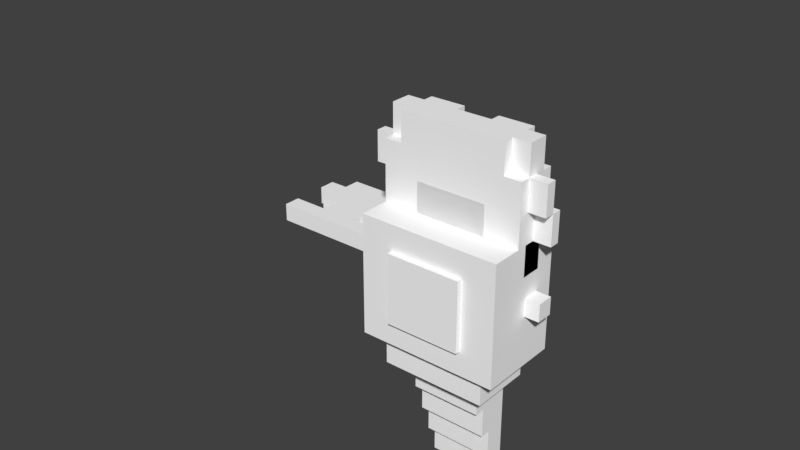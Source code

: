 # Source: Enemy2.blend  (saved by Blender 2.79.0; exported with 4.5.12 LTS)
import bpy
from mathutils import Matrix  # noqa: F401  (used for matrix-valued properties, if any)

bpy.ops.wm.read_factory_settings(use_empty=True)
scene = bpy.context.scene
scene.name = 'Scene'

# ---- collections
col_collection_1 = bpy.data.collections.new('Collection 1'); scene.collection.children.link(col_collection_1)

# ---- materials (node trees are filled in below, after node groups)
mat_palette = bpy.data.materials.new('palette')
mat_palette.alpha_threshold = 0.0
mat_palette.use_transparent_shadow = False
mat_palette.diffuse_color = (1.0, 1.0, 1.0, 1.0)
mat_palette.specular_color = (0.0, 0.0, 0.0)
mat_palette.roughness = 0.5
mat_palette.specular_intensity = 1.0

# ---- material node trees

# ---- world
world_world = bpy.data.worlds.new('World'); scene.world = world_world
world_world.color = (0.05088, 0.05088, 0.05088)
world_world.use_sun_shadow = False
world_world.sun_shadow_jitter_overblur = 0.0
world_world.cycles.sampling_method = 'MANUAL'

# ---- meshes
me_test_004 = bpy.data.meshes.new('test.004')
me_test_004.from_pydata([(-0.3526, 0.5288, 0.1166), (-0.3526, 0.4288, 0.0166), (-0.2526, 0.3288, 0.0166), (-0.2526, 0.4288, 0.1166), (-0.2526, 0.4288, 0.0166), (-0.2526, 0.6288, 0.2166), (-0.1526, 0.6288, 0.3166), (-0.1526, 0.5288, 0.2166), (-0.1526, 0.6288, 0.2166), (-0.1526, 0.6288, 0.0166), (-0.1526, 0.5288, -0.0834), (-0.05256, 0.4288, -0.6834), (0.2474, 0.5288, 0.2166), (0.04744, 0.6288, 0.3166), (0.3474, 0.5288, -0.7834), (0.4474, 0.6288, 0.3166), (0.4474, 0.5288, -0.0834), (0.4474, 0.6288, 0.0166), (0.4474, 0.6288, -0.0834), (0.5474, 0.4288, 0.1166), (0.5474, 0.4288, 0.0166), (0.5474, 0.5288, -0.0834), (0.5474, 0.6288, 0.2166), (0.6474, 0.5288, 0.1166), (-0.2526, 0.3288, 0.3166), (-0.1526, 0.5288, 0.3166), (-0.05256, 0.3288, 0.3166), (-0.1526, 0.2288, 0.3166), (-0.05256, 0.4288, 0.3166), (0.04744, 0.3288, 0.3166), (0.04744, 0.4288, 0.3166), (0.2474, 0.3288, 0.3166), (0.2474, 0.4288, 0.3166), (0.3474, 0.3288, 0.3166), (0.3474, 0.4288, 0.3166), (0.4474, 0.3288, 0.3166), (0.4474, 0.5288, 0.3166), (0.2474, 0.6288, 0.3166), (0.5474, 0.3288, 0.3166), (0.5474, 0.5288, 0.3166), (-0.3526, 0.4288, 0.2166), (-0.3526, 0.3288, 0.2166), (-0.2526, 0.4288, 0.2166), (-0.1526, 0.2288, 0.2166), (-0.2526, 0.2288, 0.2166), (-0.1526, 0.3288, 0.2166), (0.2474, 0.6288, 0.2166), (0.5474, 0.2288, 0.2166), (0.4474, 0.3288, 0.2166), (0.4474, 0.2288, 0.2166), (0.5474, 0.3288, 0.2166), (0.5474, 0.5288, 0.2166), (0.4474, 0.6288, 0.2166), (0.4474, 0.5288, 0.2166), (0.5474, 0.4288, 0.2166), (0.5474, 0.5288, 0.1166), (-0.3526, 0.4288, 0.1166), (-0.2526, 0.3288, 0.1166), (0.5474, 0.3288, 0.1166), (0.6474, 0.4288, 0.1166), (-0.2526, 0.5288, 0.0166), (-0.2526, 0.2288, 0.0166), (-0.1526, 0.2288, 0.0166), (-0.1526, 0.3288, 0.0166), (-0.2526, 0.6288, 0.0166), (-0.1526, 0.5288, 0.0166), (0.5474, 0.2288, 0.0166), (0.4474, 0.5288, 0.0166), (0.6474, 0.4288, 0.0166), (0.6474, 0.5288, 0.0166), (-0.2526, 0.3288, -0.0834), (-0.1526, 0.3288, -0.0834), (-0.1526, 0.6288, -0.0834), (-0.05256, 0.6288, -0.0834), (0.3474, 0.6288, -0.0834), (0.4474, 0.2288, -0.0834), (0.04744, 0.3288, -0.5834), (0.2474, 0.2288, -0.5834), (0.3474, 0.3288, -0.5834), (-0.05256, 0.3288, -0.6834), (0.04744, 0.3288, -0.6834), (0.2474, 0.3288, -0.6834), (0.3474, 0.3288, -0.6834), (-0.05256, 0.4288, -0.7834), (0.04744, 0.4288, -0.7834), (0.2474, 0.5288, -0.7834), (0.3474, 0.4288, -0.7834), (-0.05256, 0.5288, -0.8834), (0.2474, 0.6288, -0.8834), (0.4474, 0.2288, 0.3166), (0.4474, 0.2288, 0.0166), (-0.1526, 0.2288, -0.0834), (-0.05256, 0.2288, -0.0834), (0.3474, 0.2288, -0.0834), (0.04744, 0.2288, -0.4834), (0.2474, 0.2288, -0.4834), (-0.05256, 0.2288, -0.5834), (0.04744, 0.2288, -0.5834), (0.3474, 0.2288, -0.5834), (-0.2526, 0.3288, 0.2166), (-0.1526, 0.3288, 0.3166), (-0.3526, 0.3288, 0.1166), (0.6474, 0.3288, 0.2166), (0.6474, 0.3288, 0.1166), (0.4474, 0.3288, -0.0834), (0.5474, 0.3288, 0.0166), (0.4474, 0.3288, 0.0166), (0.5474, 0.3288, -0.0834), (-0.05256, 0.3288, -0.5834), (0.2474, 0.3288, -0.5834), (0.04744, 0.4288, -0.6834), (0.2474, 0.4288, -0.6834), (0.2474, 0.4288, -0.7834), (0.3474, 0.4288, -0.6834), (0.04744, 0.5288, -0.7834), (-0.05256, 0.5288, -0.7834), (0.04744, 0.5288, -0.8834), (0.2474, 0.5288, -0.8834), (0.3474, 0.5288, -0.8834), (0.6474, 0.4288, 0.2166), (-0.2526, 0.5288, 0.3166), (-0.2526, 0.5288, 0.2166), (0.04744, 0.5288, 0.3166), (0.2474, 0.5288, 0.3166), (0.04744, 0.5288, 0.2166), (-0.2526, 0.5288, 0.1166), (-0.3526, 0.5288, 0.0166), (0.5474, 0.5288, 0.0166), (-0.2526, 0.5288, -0.0834), (0.04744, 0.6288, 0.2166), (0.5474, 0.6288, 0.0166), (-0.05256, 0.6288, -0.8834), (0.04744, 0.6288, -0.8834), (0.3474, 0.6288, -0.8834)], [], [(40, 101, 41), (56, 101, 40), (0, 1, 56), (126, 1, 0), (99, 61, 44), (57, 61, 99), (2, 61, 57), (42, 99, 24), (3, 70, 2), (3, 2, 57), (4, 70, 3), (120, 42, 24), (120, 3, 42), (121, 3, 120), (125, 3, 121), (60, 70, 4), (128, 70, 60), (5, 125, 121), (5, 60, 125), (64, 60, 5), (100, 43, 27), (45, 43, 100), (63, 91, 62), (71, 91, 63), (6, 7, 25), (8, 7, 6), (9, 10, 65), (72, 10, 9), (108, 96, 92), (11, 79, 108), (115, 83, 11), (73, 108, 92), (73, 87, 115), (73, 115, 11), (73, 11, 108), (131, 87, 73), (37, 12, 123), (46, 12, 37), (122, 124, 13), (13, 124, 129), (93, 98, 78), (78, 82, 113), (113, 86, 14), (93, 78, 74), (14, 118, 74), (113, 14, 74), (78, 113, 74), (74, 118, 133), (89, 49, 35), (35, 49, 48), (90, 75, 106), (106, 75, 104), (36, 53, 15), (15, 53, 52), (67, 16, 17), (17, 16, 18), (47, 66, 50), (50, 66, 58), (58, 66, 105), (38, 50, 54), (105, 107, 19), (58, 105, 19), (19, 107, 20), (38, 54, 39), (54, 19, 39), (39, 19, 51), (51, 19, 55), (20, 107, 127), (127, 107, 21), (51, 55, 22), (55, 127, 22), (22, 127, 130), (102, 103, 119), (119, 103, 59), (59, 68, 23), (23, 68, 69), (100, 120, 24), (25, 120, 100), (26, 100, 27), (26, 25, 100), (28, 25, 26), (29, 26, 27), (29, 28, 26), (30, 25, 28), (30, 28, 29), (122, 6, 25), (122, 25, 30), (13, 6, 122), (31, 30, 29), (31, 29, 27), (31, 122, 30), (32, 122, 31), (123, 122, 32), (33, 31, 27), (33, 32, 31), (34, 123, 32), (34, 32, 33), (89, 33, 27), (35, 34, 33), (35, 33, 89), (36, 37, 123), (36, 34, 35), (36, 123, 34), (15, 37, 36), (38, 36, 35), (39, 36, 38), (99, 40, 41), (42, 40, 99), (43, 99, 44), (45, 99, 43), (7, 5, 121), (8, 5, 7), (12, 129, 124), (46, 129, 12), (47, 48, 49), (50, 48, 47), (51, 52, 53), (22, 52, 51), (102, 54, 50), (119, 54, 102), (3, 0, 56), (125, 0, 3), (59, 55, 19), (23, 55, 59), (101, 56, 57), (57, 56, 3), (58, 19, 103), (103, 19, 59), (1, 126, 4), (4, 126, 60), (61, 2, 62), (62, 2, 63), (60, 64, 65), (65, 64, 9), (90, 106, 66), (66, 106, 105), (67, 17, 127), (127, 17, 130), (20, 127, 68), (68, 127, 69), (70, 128, 71), (71, 128, 10), (91, 71, 92), (10, 72, 92), (71, 10, 92), (92, 72, 73), (93, 74, 75), (75, 74, 104), (104, 74, 16), (16, 74, 18), (104, 16, 107), (107, 16, 21), (96, 108, 97), (97, 108, 76), (97, 76, 77), (77, 76, 109), (77, 109, 98), (98, 109, 78), (79, 11, 80), (80, 11, 110), (80, 110, 81), (81, 110, 111), (81, 111, 82), (82, 111, 113), (83, 115, 84), (84, 115, 114), (84, 114, 112), (112, 114, 85), (112, 85, 86), (86, 85, 14), (87, 131, 116), (116, 131, 132), (116, 132, 117), (117, 132, 88), (117, 88, 118), (118, 88, 133), (43, 89, 27), (49, 89, 43), (61, 43, 44), (61, 47, 49), (61, 49, 43), (62, 47, 61), (90, 47, 62), (66, 47, 90), (91, 90, 62), (92, 90, 91), (93, 90, 92), (75, 90, 93), (94, 93, 92), (95, 93, 94), (96, 94, 92), (97, 95, 94), (97, 94, 96), (77, 93, 95), (77, 95, 97), (98, 93, 77), (99, 100, 24), (45, 100, 99), (48, 38, 35), (50, 38, 48), (101, 99, 41), (57, 99, 101), (58, 102, 50), (103, 102, 58), (70, 63, 2), (71, 63, 70), (104, 105, 106), (107, 105, 104), (79, 76, 108), (80, 109, 76), (80, 76, 79), (81, 78, 109), (81, 109, 80), (82, 78, 81), (1, 3, 56), (4, 3, 1), (20, 59, 19), (68, 59, 20), (83, 110, 11), (84, 111, 110), (84, 110, 83), (112, 113, 111), (112, 111, 84), (86, 113, 112), (87, 114, 115), (116, 85, 114), (116, 114, 87), (117, 14, 85), (117, 85, 116), (118, 14, 117), (40, 42, 56), (56, 42, 3), (54, 119, 19), (19, 119, 59), (120, 25, 121), (121, 25, 7), (122, 123, 124), (124, 123, 12), (36, 39, 53), (53, 39, 51), (0, 125, 126), (126, 125, 60), (55, 23, 127), (127, 23, 69), (60, 65, 128), (128, 65, 10), (67, 127, 16), (16, 127, 21), (6, 13, 8), (8, 13, 129), (37, 15, 46), (46, 15, 52), (8, 129, 64), (5, 8, 64), (64, 129, 9), (52, 22, 17), (46, 52, 17), (17, 22, 130), (9, 129, 72), (72, 129, 73), (46, 17, 74), (74, 17, 18), (73, 129, 131), (129, 46, 132), (131, 129, 132), (46, 74, 88), (132, 46, 88), (88, 74, 133)])
_uv = me_test_004.uv_layers.new(name='UVMap')
_uv.uv.foreach_set('vector', [0.7129, 0.5, 0.7129, 0.5, 0.7129, 0.5, 0.7129, 0.5, 0.7129, 0.5, 0.7129, 0.5, 0.7129, 0.5, 0.7129, 0.5, 0.7129, 0.5, 0.7129, 0.5, 0.7129, 0.5, 0.7129, 0.5, 0.7129, 0.5, 0.7129, 0.5, 0.7129, 0.5, 0.7129, 0.5, 0.7129, 0.5, 0.7129, 0.5, 0.7129, 0.5, 0.7129, 0.5, 0.7129, 0.5, 0.7129, 0.5, 0.7129, 0.5, 0.7129, 0.5, 0.7129, 0.5, 0.7129, 0.5, 0.7129, 0.5, 0.7129, 0.5, 0.7129, 0.5, 0.7129, 0.5, 0.7129, 0.5, 0.7129, 0.5, 0.7129, 0.5, 0.7129, 0.5, 0.7129, 0.5, 0.7129, 0.5, 0.7129, 0.5, 0.7129, 0.5, 0.7129, 0.5, 0.7129, 0.5, 0.7129, 0.5, 0.7129, 0.5, 0.7129, 0.5, 0.7129, 0.5, 0.7129, 0.5, 0.7129, 0.5, 0.7129, 0.5, 0.7129, 0.5, 0.7129, 0.5, 0.7129, 0.5, 0.7129, 0.5, 0.7129, 0.5, 0.7129, 0.5, 0.7129, 0.5, 0.7129, 0.5, 0.7129, 0.5, 0.7129, 0.5, 0.7129, 0.5, 0.7129, 0.5, 0.7129, 0.5, 0.7129, 0.5, 0.7129, 0.5, 0.7129, 0.5, 0.7129, 0.5, 0.7129, 0.5, 0.7129, 0.5, 0.7129, 0.5, 0.7129, 0.5, 0.7129, 0.5, 0.7129, 0.5, 0.7129, 0.5, 0.7129, 0.5, 0.7129, 0.5, 0.7129, 0.5, 0.7129, 0.5, 0.7129, 0.5, 0.7129, 0.5, 0.7129, 0.5, 0.7129, 0.5, 0.7129, 0.5, 0.7129, 0.5, 0.7129, 0.5, 0.7129, 0.5, 0.7129, 0.5, 0.7129, 0.5, 0.7129, 0.5, 0.7129, 0.5, 0.7129, 0.5, 0.7129, 0.5, 0.7129, 0.5, 0.7129, 0.5, 0.7129, 0.5, 0.7129, 0.5, 0.7129, 0.5, 0.7129, 0.5, 0.7129, 0.5, 0.7129, 0.5, 0.7129, 0.5, 0.7129, 0.5, 0.7129, 0.5, 0.7129, 0.5, 0.7129, 0.5, 0.7129, 0.5, 0.7129, 0.5, 0.7129, 0.5, 0.7129, 0.5, 0.7129, 0.5, 0.7129, 0.5, 0.7129, 0.5, 0.7129, 0.5, 0.7129, 0.5, 0.7129, 0.5, 0.7129, 0.5, 0.7129, 0.5, 0.7129, 0.5, 0.7129, 0.5, 0.7129, 0.5, 0.7129, 0.5, 0.7129, 0.5, 0.7129, 0.5, 0.7129, 0.5, 0.7129, 0.5, 0.7129, 0.5, 0.7129, 0.5, 0.7129, 0.5, 0.7129, 0.5, 0.7129, 0.5, 0.7129, 0.5, 0.7129, 0.5, 0.7129, 0.5, 0.7129, 0.5, 0.7129, 0.5, 0.7129, 0.5, 0.7129, 0.5, 0.7129, 0.5, 0.7129, 0.5, 0.7129, 0.5, 0.7129, 0.5, 0.7129, 0.5, 0.7129, 0.5, 0.7129, 0.5, 0.7129, 0.5, 0.7129, 0.5, 0.7129, 0.5, 0.7129, 0.5, 0.7129, 0.5, 0.7129, 0.5, 0.7129, 0.5, 0.7129, 0.5, 0.7129, 0.5, 0.7129, 0.5, 0.7129, 0.5, 0.7129, 0.5, 0.7129, 0.5, 0.7129, 0.5, 0.7129, 0.5, 0.7129, 0.5, 0.7129, 0.5, 0.7129, 0.5, 0.7129, 0.5, 0.7129, 0.5, 0.7129, 0.5, 0.7129, 0.5, 0.7129, 0.5, 0.7129, 0.5, 0.7129, 0.5, 0.7129, 0.5, 0.7129, 0.5, 0.7129, 0.5, 0.7129, 0.5, 0.7129, 0.5, 0.7129, 0.5, 0.7129, 0.5, 0.7129, 0.5, 0.7129, 0.5, 0.7129, 0.5, 0.7129, 0.5, 0.7129, 0.5, 0.7129, 0.5, 0.7129, 0.5, 0.7129, 0.5, 0.7129, 0.5, 0.7129, 0.5, 0.7129, 0.5, 0.7129, 0.5, 0.7129, 0.5, 0.7129, 0.5, 0.7129, 0.5, 0.7129, 0.5, 0.7129, 0.5, 0.7129, 0.5, 0.7129, 0.5, 0.7129, 0.5, 0.7129, 0.5, 0.7129, 0.5, 0.7129, 0.5, 0.7129, 0.5, 0.7129, 0.5, 0.7129, 0.5, 0.7129, 0.5, 0.7129, 0.5, 0.7129, 0.5, 0.7129, 0.5, 0.7129, 0.5, 0.7129, 0.5, 0.7129, 0.5, 0.7129, 0.5, 0.7129, 0.5, 0.7129, 0.5, 0.7129, 0.5, 0.7129, 0.5, 0.7129, 0.5, 0.7129, 0.5, 0.7129, 0.5, 0.7129, 0.5, 0.7129, 0.5, 0.7129, 0.5, 0.7129, 0.5, 0.7129, 0.5, 0.7129, 0.5, 0.7129, 0.5, 0.7129, 0.5, 0.7129, 0.5, 0.7129, 0.5, 0.7129, 0.5, 0.7129, 0.5, 0.7129, 0.5, 0.7129, 0.5, 0.7129, 0.5, 0.7129, 0.5, 0.7129, 0.5, 0.7129, 0.5, 0.7129, 0.5, 0.7129, 0.5, 0.7129, 0.5, 0.7129, 0.5, 0.7129, 0.5, 0.9941, 0.5, 0.9941, 0.5, 0.9941, 0.5, 0.9941, 0.5, 0.9941, 0.5, 0.9941, 0.5, 0.7129, 0.5, 0.7129, 0.5, 0.7129, 0.5, 0.8848, 0.5, 0.8848, 0.5, 0.8848, 0.5, 0.9941, 0.5, 0.9941, 0.5, 0.9941, 0.5, 0.8848, 0.5, 0.8848, 0.5, 0.8848, 0.5, 0.7129, 0.5, 0.7129, 0.5, 0.7129, 0.5, 0.9941, 0.5, 0.9941, 0.5, 0.9941, 0.5, 0.7129, 0.5, 0.7129, 0.5, 0.7129, 0.5, 0.7129, 0.5, 0.7129, 0.5, 0.7129, 0.5, 0.7129, 0.5, 0.7129, 0.5, 0.7129, 0.5, 0.7129, 0.5, 0.7129, 0.5, 0.7129, 0.5, 0.7129, 0.5, 0.7129, 0.5, 0.7129, 0.5, 0.7129, 0.5, 0.7129, 0.5, 0.7129, 0.5, 0.7129, 0.5, 0.7129, 0.5, 0.7129, 0.5, 0.8848, 0.5, 0.8848, 0.5, 0.8848, 0.5, 0.9941, 0.5, 0.9941, 0.5, 0.9941, 0.5, 0.8848, 0.5, 0.8848, 0.5, 0.8848, 0.5, 0.7129, 0.5, 0.7129, 0.5, 0.7129, 0.5, 0.9941, 0.5, 0.9941, 0.5, 0.9941, 0.5, 0.7129, 0.5, 0.7129, 0.5, 0.7129, 0.5, 0.7129, 0.5, 0.7129, 0.5, 0.7129, 0.5, 0.9941, 0.5, 0.9941, 0.5, 0.9941, 0.5, 0.9941, 0.5, 0.9941, 0.5, 0.9941, 0.5, 0.7129, 0.5, 0.7129, 0.5, 0.7129, 0.5, 0.7129, 0.5, 0.7129, 0.5, 0.7129, 0.5, 0.7129, 0.5, 0.7129, 0.5, 0.7129, 0.5, 0.7129, 0.5, 0.7129, 0.5, 0.7129, 0.5, 0.7129, 0.5, 0.7129, 0.5, 0.7129, 0.5, 0.7129, 0.5, 0.7129, 0.5, 0.7129, 0.5, 0.7129, 0.5, 0.7129, 0.5, 0.7129, 0.5, 0.7129, 0.5, 0.7129, 0.5, 0.7129, 0.5, 0.7129, 0.5, 0.7129, 0.5, 0.7129, 0.5, 0.9941, 0.5, 0.9941, 0.5, 0.9941, 0.5, 0.9941, 0.5, 0.9941, 0.5, 0.9941, 0.5, 0.7129, 0.5, 0.7129, 0.5, 0.7129, 0.5, 0.7129, 0.5, 0.7129, 0.5, 0.7129, 0.5, 0.7129, 0.5, 0.7129, 0.5, 0.7129, 0.5, 0.7129, 0.5, 0.7129, 0.5, 0.7129, 0.5, 0.7129, 0.5, 0.7129, 0.5, 0.7129, 0.5, 0.7129, 0.5, 0.7129, 0.5, 0.7129, 0.5, 0.7129, 0.5, 0.7129, 0.5, 0.7129, 0.5, 0.7129, 0.5, 0.7129, 0.5, 0.7129, 0.5, 0.7129, 0.5, 0.7129, 0.5, 0.7129, 0.5, 0.7129, 0.5, 0.7129, 0.5, 0.7129, 0.5, 0.7129, 0.5, 0.7129, 0.5, 0.7129, 0.5, 0.7129, 0.5, 0.7129, 0.5, 0.7129, 0.5, 0.7129, 0.5, 0.7129, 0.5, 0.7129, 0.5, 0.7129, 0.5, 0.7129, 0.5, 0.7129, 0.5, 0.7129, 0.5, 0.7129, 0.5, 0.7129, 0.5, 0.7129, 0.5, 0.7129, 0.5, 0.7129, 0.5, 0.7129, 0.5, 0.7129, 0.5, 0.7129, 0.5, 0.7129, 0.5, 0.7129, 0.5, 0.7129, 0.5, 0.7129, 0.5, 0.7129, 0.5, 0.7129, 0.5, 0.7129, 0.5, 0.7129, 0.5, 0.7129, 0.5, 0.7129, 0.5, 0.7129, 0.5, 0.7129, 0.5, 0.7129, 0.5, 0.7129, 0.5, 0.7129, 0.5, 0.7129, 0.5, 0.7129, 0.5, 0.7129, 0.5, 0.7129, 0.5, 0.7129, 0.5, 0.7129, 0.5, 0.7129, 0.5, 0.7129, 0.5, 0.7129, 0.5, 0.7129, 0.5, 0.7129, 0.5, 0.7129, 0.5, 0.7129, 0.5, 0.7129, 0.5, 0.7129, 0.5, 0.7129, 0.5, 0.7129, 0.5, 0.7129, 0.5, 0.7129, 0.5, 0.7129, 0.5, 0.7129, 0.5, 0.7129, 0.5, 0.7129, 0.5, 0.7129, 0.5, 0.7129, 0.5, 0.7129, 0.5, 0.7129, 0.5, 0.7129, 0.5, 0.7129, 0.5, 0.7129, 0.5, 0.7129, 0.5, 0.7129, 0.5, 0.7129, 0.5, 0.7129, 0.5, 0.7129, 0.5, 0.7129, 0.5, 0.7129, 0.5, 0.7129, 0.5, 0.7129, 0.5, 0.7129, 0.5, 0.7129, 0.5, 0.7129, 0.5, 0.7129, 0.5, 0.7129, 0.5, 0.7129, 0.5, 0.7129, 0.5, 0.7129, 0.5, 0.7129, 0.5, 0.7129, 0.5, 0.7129, 0.5, 0.7129, 0.5, 0.7129, 0.5, 0.7129, 0.5, 0.7129, 0.5, 0.9941, 0.5, 0.9941, 0.5, 0.9941, 0.5, 0.9941, 0.5, 0.9941, 0.5, 0.9941, 0.5, 0.7129, 0.5, 0.7129, 0.5, 0.7129, 0.5, 0.7129, 0.5, 0.7129, 0.5, 0.7129, 0.5, 0.7129, 0.5, 0.7129, 0.5, 0.7129, 0.5, 0.7129, 0.5, 0.7129, 0.5, 0.7129, 0.5, 0.9941, 0.5, 0.9941, 0.5, 0.9941, 0.5, 0.9941, 0.5, 0.9941, 0.5, 0.9941, 0.5, 0.7129, 0.5, 0.7129, 0.5, 0.7129, 0.5, 0.7129, 0.5, 0.7129, 0.5, 0.7129, 0.5, 0.7129, 0.5, 0.7129, 0.5, 0.7129, 0.5, 0.7129, 0.5, 0.7129, 0.5, 0.7129, 0.5, 0.9941, 0.5, 0.9941, 0.5, 0.9941, 0.5, 0.9941, 0.5, 0.9941, 0.5, 0.9941, 0.5, 0.7129, 0.5, 0.7129, 0.5, 0.7129, 0.5, 0.7129, 0.5, 0.7129, 0.5, 0.7129, 0.5, 0.7129, 0.5, 0.7129, 0.5, 0.7129, 0.5, 0.7129, 0.5, 0.7129, 0.5, 0.7129, 0.5, 0.9941, 0.5, 0.9941, 0.5, 0.9941, 0.5, 0.9941, 0.5, 0.9941, 0.5, 0.9941, 0.5, 0.7129, 0.5, 0.7129, 0.5, 0.7129, 0.5, 0.7129, 0.5, 0.7129, 0.5, 0.7129, 0.5, 0.7129, 0.5, 0.7129, 0.5, 0.7129, 0.5, 0.7129, 0.5, 0.7129, 0.5, 0.7129, 0.5, 0.7129, 0.5, 0.7129, 0.5, 0.7129, 0.5, 0.7129, 0.5, 0.7129, 0.5, 0.7129, 0.5, 0.7129, 0.5, 0.7129, 0.5, 0.7129, 0.5, 0.7129, 0.5, 0.7129, 0.5, 0.7129, 0.5, 0.7129, 0.5, 0.7129, 0.5, 0.7129, 0.5, 0.7129, 0.5, 0.7129, 0.5, 0.7129, 0.5, 0.7129, 0.5, 0.7129, 0.5, 0.7129, 0.5, 0.7129, 0.5, 0.7129, 0.5, 0.7129, 0.5, 0.7129, 0.5, 0.7129, 0.5, 0.7129, 0.5, 0.7129, 0.5, 0.7129, 0.5, 0.7129, 0.5, 0.7129, 0.5, 0.7129, 0.5, 0.7129, 0.5, 0.7129, 0.5, 0.7129, 0.5, 0.7129, 0.5, 0.7129, 0.5, 0.7129, 0.5, 0.7129, 0.5, 0.9941, 0.5, 0.9941, 0.5, 0.9941, 0.5, 0.7129, 0.5, 0.7129, 0.5, 0.7129, 0.5, 0.7129, 0.5, 0.7129, 0.5, 0.7129, 0.5, 0.9941, 0.5, 0.9941, 0.5, 0.9941, 0.5, 0.7129, 0.5, 0.7129, 0.5, 0.7129, 0.5, 0.7129, 0.5, 0.7129, 0.5, 0.7129, 0.5, 0.7129, 0.5, 0.7129, 0.5, 0.7129, 0.5, 0.7129, 0.5, 0.7129, 0.5, 0.7129, 0.5, 0.7129, 0.5, 0.7129, 0.5, 0.7129, 0.5, 0.7129, 0.5, 0.7129, 0.5, 0.7129, 0.5, 0.7129, 0.5, 0.7129, 0.5, 0.7129, 0.5, 0.7129, 0.5, 0.7129, 0.5, 0.7129, 0.5, 0.7129, 0.5, 0.7129, 0.5, 0.7129, 0.5, 0.7129, 0.5, 0.7129, 0.5, 0.7129, 0.5, 0.7129, 0.5, 0.7129, 0.5, 0.7129, 0.5, 0.7129, 0.5, 0.7129, 0.5, 0.7129, 0.5, 0.7129, 0.5, 0.7129, 0.5, 0.7129, 0.5, 0.7129, 0.5, 0.7129, 0.5, 0.7129, 0.5, 0.9941, 0.5, 0.9941, 0.5, 0.9941, 0.5, 0.7129, 0.5, 0.7129, 0.5, 0.7129, 0.5, 0.7129, 0.5, 0.7129, 0.5, 0.7129, 0.5, 0.9941, 0.5, 0.9941, 0.5, 0.9941, 0.5, 0.7129, 0.5, 0.7129, 0.5, 0.7129, 0.5, 0.7129, 0.5, 0.7129, 0.5, 0.7129, 0.5, 0.7129, 0.5, 0.7129, 0.5, 0.7129, 0.5, 0.7129, 0.5, 0.7129, 0.5, 0.7129, 0.5, 0.7129, 0.5, 0.7129, 0.5, 0.7129, 0.5, 0.7129, 0.5, 0.7129, 0.5, 0.7129, 0.5, 0.9941, 0.5, 0.9941, 0.5, 0.9941, 0.5, 0.7129, 0.5, 0.7129, 0.5, 0.7129, 0.5, 0.7129, 0.5, 0.7129, 0.5, 0.7129, 0.5, 0.9941, 0.5, 0.9941, 0.5, 0.9941, 0.5, 0.7129, 0.5, 0.7129, 0.5, 0.7129, 0.5, 0.7129, 0.5, 0.7129, 0.5, 0.7129, 0.5, 0.9941, 0.5, 0.9941, 0.5, 0.9941, 0.5, 0.7129, 0.5, 0.7129, 0.5, 0.7129, 0.5, 0.7129, 0.5, 0.7129, 0.5, 0.7129, 0.5, 0.9941, 0.5, 0.9941, 0.5, 0.9941, 0.5, 0.7129, 0.5, 0.7129, 0.5, 0.7129, 0.5, 0.7129, 0.5, 0.7129, 0.5, 0.7129, 0.5, 0.7129, 0.5, 0.7129, 0.5, 0.7129, 0.5, 0.7129, 0.5, 0.7129, 0.5, 0.7129, 0.5, 0.7129, 0.5, 0.7129, 0.5, 0.7129, 0.5, 0.7129, 0.5, 0.7129, 0.5, 0.7129, 0.5, 0.7129, 0.5, 0.7129, 0.5, 0.7129, 0.5, 0.7129, 0.5, 0.7129, 0.5, 0.7129, 0.5, 0.7129, 0.5, 0.7129, 0.5, 0.7129, 0.5, 0.7129, 0.5, 0.7129, 0.5, 0.7129, 0.5, 0.7129, 0.5, 0.7129, 0.5, 0.7129, 0.5, 0.7129, 0.5, 0.7129, 0.5, 0.7129, 0.5, 0.7129, 0.5, 0.7129, 0.5, 0.7129, 0.5, 0.7129, 0.5, 0.7129, 0.5, 0.7129, 0.5, 0.7129, 0.5, 0.7129, 0.5, 0.7129, 0.5, 0.7129, 0.5, 0.7129, 0.5, 0.7129, 0.5, 0.7129, 0.5, 0.7129, 0.5, 0.7129, 0.5, 0.7129, 0.5, 0.7129, 0.5, 0.7129, 0.5, 0.7129, 0.5, 0.7129, 0.5, 0.7129, 0.5, 0.7129, 0.5, 0.7129, 0.5, 0.7129, 0.5, 0.7129, 0.5, 0.7129, 0.5, 0.7129, 0.5, 0.7129, 0.5, 0.7129, 0.5, 0.7129, 0.5, 0.7129, 0.5, 0.7129, 0.5, 0.7129, 0.5, 0.7129, 0.5, 0.7129, 0.5, 0.7129, 0.5, 0.7129, 0.5, 0.7129, 0.5, 0.7129, 0.5, 0.7129, 0.5, 0.7129, 0.5, 0.7129, 0.5, 0.7129, 0.5, 0.7129, 0.5, 0.7129, 0.5, 0.7129, 0.5, 0.7129, 0.5, 0.7129, 0.5, 0.7129, 0.5, 0.7129, 0.5, 0.7129, 0.5, 0.7129, 0.5, 0.7129, 0.5, 0.7129, 0.5, 0.7129, 0.5, 0.7129, 0.5, 0.7129, 0.5, 0.7129, 0.5, 0.7129, 0.5, 0.7129, 0.5, 0.7129, 0.5, 0.7129, 0.5, 0.7129, 0.5, 0.7129, 0.5, 0.7129, 0.5, 0.7129, 0.5, 0.9941, 0.5, 0.9941, 0.5, 0.9941, 0.5, 0.7129, 0.5, 0.7129, 0.5, 0.7129, 0.5, 0.7129, 0.5, 0.7129, 0.5, 0.7129, 0.5, 0.9941, 0.5, 0.9941, 0.5, 0.9941, 0.5, 0.7129, 0.5, 0.7129, 0.5, 0.7129, 0.5])
me_test_004.materials.append(mat_palette)
me_test_004.use_remesh_preserve_volume = False
me_test_004.use_remesh_preserve_attributes = False
me_test_004.use_mirror_vertex_groups = False
me_test_004.update()
me_test_004.normals_split_custom_set([tuple(v) for v in zip(*[iter([-1.0, 0.0, 0.0, -1.0, 0.0, 0.0, -1.0, 0.0, 0.0, -1.0, 0.0, 0.0, -1.0, 0.0, 0.0, -1.0, 0.0, 0.0, -1.0, 0.0, 0.0, -1.0, 0.0, 0.0, -1.0, 0.0, 0.0, -1.0, 0.0, 0.0, -1.0, 0.0, 0.0, -1.0, 0.0, 0.0, -1.0, 0.0, 0.0, -1.0, 0.0, 0.0, -1.0, 0.0, 0.0, -1.0, 0.0, 0.0, -1.0, 0.0, 0.0, -1.0, 0.0, 0.0, -1.0, 0.0, 0.0, -1.0, 0.0, 0.0, -1.0, 0.0, 0.0, -1.0, 0.0, 0.0, -1.0, 0.0, 0.0, -1.0, 0.0, 0.0, -1.0, 0.0, 0.0, -1.0, 0.0, 0.0, -1.0, 0.0, 0.0, -1.0, 0.0, 0.0, -1.0, 0.0, 0.0, -1.0, 0.0, 0.0, -1.0, 0.0, 0.0, -1.0, 0.0, 0.0, -1.0, 0.0, 0.0, -1.0, 0.0, 0.0, -1.0, 0.0, 0.0, -1.0, 0.0, 0.0, -1.0, 0.0, 0.0, -1.0, 0.0, 0.0, -1.0, 0.0, 0.0, -1.0, 0.0, 0.0, -1.0, 0.0, 0.0, -1.0, 0.0, 0.0, -1.0, 0.0, 0.0, -1.0, 0.0, 0.0, -1.0, 0.0, 0.0, -1.0, 0.0, 0.0, -1.0, 0.0, 0.0, -1.0, 0.0, 0.0, -1.0, 0.0, 0.0, -1.0, 0.0, 0.0, -1.0, 0.0, 0.0, -1.0, 0.0, 0.0, -1.0, 0.0, 0.0, -1.0, 0.0, 0.0, -1.0, 0.0, 0.0, -1.0, 0.0, 0.0, -1.0, 0.0, 0.0, -1.0, 0.0, 0.0, -1.0, 0.0, 0.0, -1.0, 0.0, 0.0, -1.0, 0.0, 0.0, -1.0, 0.0, 0.0, -1.0, 0.0, 0.0, -1.0, 0.0, 0.0, -1.0, 0.0, 0.0, -1.0, 0.0, 0.0, -1.0, 0.0, 0.0, -1.0, 0.0, 0.0, -1.0, 0.0, 0.0, -1.0, 0.0, 0.0, -1.0, 0.0, 0.0, -1.0, 0.0, 0.0, -1.0, 0.0, 0.0, -1.0, 0.0, 0.0, -1.0, 0.0, 0.0, -1.0, 0.0, 0.0, -1.0, 0.0, 0.0, -1.0, 0.0, 0.0, -1.0, 0.0, 0.0, -1.0, 0.0, 0.0, -1.0, 0.0, 0.0, -1.0, 0.0, 0.0, -1.0, 0.0, 0.0, -1.0, 0.0, 0.0, -1.0, 0.0, 0.0, -1.0, 0.0, 0.0, -1.0, 0.0, 0.0, -1.0, 0.0, 0.0, -1.0, 0.0, 0.0, -1.0, 0.0, 0.0, -1.0, 0.0, 0.0, -1.0, 0.0, 0.0, -1.0, 0.0, 0.0, -1.0, 0.0, 0.0, -1.0, 0.0, 0.0, -1.0, 0.0, 0.0, -1.0, -7.451e-07, 0.0, -1.0, -7.451e-07, 0.0, -1.0, -7.451e-07, 0.0, -1.0, 6.985e-08, 0.0, -1.0, 6.985e-08, 0.0, -1.0, 6.985e-08, 0.0, -1.0, -2.328e-08, 0.0, -1.0, -2.328e-08, 0.0, -1.0, -2.328e-08, 0.0, -1.0, 0.0, 0.0, -1.0, 0.0, 0.0, -1.0, 0.0, 0.0, -1.0, 0.0, 0.0, -1.0, 0.0, 0.0, -1.0, 0.0, 0.0, -1.0, 0.0, 0.0, -1.0, 0.0, 0.0, -1.0, 0.0, 0.0, 1.0, 0.0, 0.0, 1.0, 0.0, 0.0, 1.0, 0.0, 0.0, 1.0, 0.0, 0.0, 1.0, 0.0, 0.0, 1.0, 0.0, 0.0, 1.0, 0.0, 0.0, 1.0, 0.0, 0.0, 1.0, 0.0, 0.0, 1.0, 0.0, 0.0, 1.0, 0.0, 0.0, 1.0, 0.0, 0.0, 1.0, 0.0, 0.0, 1.0, 0.0, 0.0, 1.0, 0.0, 0.0, 1.0, 0.0, 0.0, 1.0, 0.0, 0.0, 1.0, 0.0, 0.0, 1.0, 0.0, 0.0, 1.0, 0.0, 0.0, 1.0, 0.0, 0.0, 1.0, 0.0, 0.0, 1.0, 0.0, 0.0, 1.0, 0.0, 0.0, 1.0, 0.0, 0.0, 1.0, 0.0, 0.0, 1.0, 0.0, 0.0, 1.0, 0.0, 0.0, 1.0, 0.0, 0.0, 1.0, 0.0, 0.0, 1.0, 0.0, 0.0, 1.0, 0.0, 0.0, 1.0, 0.0, 0.0, 1.0, 0.0, 0.0, 1.0, 0.0, 0.0, 1.0, 0.0, 0.0, 1.0, 0.0, 0.0, 1.0, 0.0, 0.0, 1.0, 0.0, 0.0, 1.0, 0.0, 0.0, 1.0, 0.0, 0.0, 1.0, 0.0, 0.0, 1.0, 0.0, 0.0, 1.0, 0.0, 0.0, 1.0, 0.0, 0.0, 1.0, 0.0, 0.0, 1.0, 0.0, 0.0, 1.0, 0.0, 0.0, 1.0, 0.0, 0.0, 1.0, 0.0, 0.0, 1.0, 0.0, 0.0, 1.0, 0.0, 0.0, 1.0, 0.0, 0.0, 1.0, 0.0, 0.0, 1.0, 0.0, 0.0, 1.0, 0.0, 0.0, 1.0, 0.0, 0.0, 1.0, -7.451e-07, 0.0, 1.0, -7.451e-07, 0.0, 1.0, -7.451e-07, 0.0, 1.0, 0.0, 0.0, 1.0, 0.0, 0.0, 1.0, 0.0, 0.0, 1.0, 0.0, 0.0, 1.0, 0.0, 0.0, 1.0, 0.0, 0.0, 1.0, 1.49e-06, 0.0, 1.0, 1.49e-06, 0.0, 1.0, 1.49e-06, 0.0, 1.0, 0.0, 0.0, 1.0, 0.0, 0.0, 1.0, 0.0, 0.0, 1.0, -7.451e-07, 0.0, 1.0, -7.451e-07, 0.0, 1.0, -7.451e-07, 0.0, 1.0, 0.0, 0.0, 1.0, 0.0, 0.0, 1.0, 0.0, 0.0, 1.0, 1.49e-06, 0.0, 1.0, 1.49e-06, 0.0, 1.0, 1.49e-06, 0.0, 1.0, -7.451e-07, 0.0, 1.0, -7.451e-07, 0.0, 1.0, -7.451e-07, 0.0, 1.0, 0.0, 0.0, 1.0, 0.0, 0.0, 1.0, 0.0, 0.0, 1.0, 0.0, 0.0, 1.0, 0.0, 0.0, 1.0, 0.0, 0.0, 1.0, 0.0, 0.0, 1.0, 0.0, 0.0, 1.0, 0.0, 0.0, 1.0, 0.0, 0.0, 1.0, 0.0, 0.0, 1.0, 0.0, 0.0, 1.0, 1.49e-06, 0.0, 1.0, 1.49e-06, 0.0, 1.0, 1.49e-06, 0.0, 1.0, 0.0, 0.0, 1.0, 0.0, 0.0, 1.0, 0.0, 0.0, 1.0, 0.0, 0.0, 1.0, 0.0, 0.0, 1.0, 0.0, 0.0, 1.0, 0.0, 0.0, 1.0, 0.0, 0.0, 1.0, 0.0, 0.0, 1.0, 0.0, 0.0, 1.0, 0.0, 0.0, 1.0, 0.0, 0.0, 1.0, 0.0, 0.0, 1.0, 0.0, 0.0, 1.0, 0.0, 0.0, 0.0, 0.0, 1.0, 0.0, 0.0, 1.0, 0.0, 0.0, 1.0, 0.0, 0.0, 1.0, 0.0, 0.0, 1.0, 0.0, 0.0, 1.0, 0.0, 0.0, 1.0, 0.0, 0.0, 1.0, 0.0, 0.0, 1.0, 0.0, 0.0, 1.0, 0.0, 0.0, 1.0, 0.0, 0.0, 1.0, 0.0, 0.0, 1.0, 0.0, 0.0, 1.0, 0.0, 0.0, 1.0, 0.0, 0.0, 1.0, 0.0, 0.0, 1.0, 0.0, 0.0, 1.0, 0.0, 0.0, 1.0, 0.0, 0.0, 1.0, 0.0, 0.0, 1.0, 0.0, 0.0, 1.0, 0.0, 0.0, 1.0, 0.0, 0.0, 1.0, 0.0, 0.0, 1.0, 0.0, 0.0, 1.0, 0.0, 0.0, 1.0, 0.0, 0.0, 1.0, 0.0, 0.0, 1.0, 0.0, 0.0, 1.0, 0.0, 0.0, 1.0, 0.0, 0.0, 1.0, 0.0, 0.0, 1.0, 0.0, 0.0, 1.0, 0.0, 0.0, 1.0, 0.0, 0.0, 1.0, 0.0, 0.0, 1.0, 0.0, 0.0, 1.0, 0.0, 0.0, 1.0, 0.0, 0.0, 1.0, 0.0, 0.0, 1.0, 0.0, 0.0, 1.0, 3.725e-07, 0.0, 1.0, 3.725e-07, 0.0, 1.0, 3.725e-07, 0.0, 1.0, 0.0, 0.0, 1.0, 0.0, 0.0, 1.0, 0.0, 0.0, 1.0, 0.0, 0.0, 1.0, 0.0, 0.0, 1.0, 0.0, 0.0, 1.0, 0.0, 0.0, 1.0, 0.0, 0.0, 1.0, 0.0, 0.0, 1.0, 0.0, 0.0, 1.0, 0.0, 0.0, 1.0, 0.0, 0.0, 1.0, 0.0, 0.0, 1.0, 0.0, 0.0, 1.0, 0.0, 0.0, 1.0, 0.0, 0.0, 1.0, 0.0, 0.0, 1.0, 0.0, 0.0, 1.0, 0.0, 0.0, 1.0, 0.0, 0.0, 1.0, 0.0, 0.0, 1.0, 0.0, 0.0, 1.0, 0.0, 0.0, 1.0, 0.0, 0.0, 1.0, 0.0, 0.0, 1.0, 0.0, 0.0, 1.0, 0.0, 0.0, 1.0, 0.0, 0.0, 1.0, 0.0, 0.0, 1.0, 0.0, 0.0, 1.0, 3.725e-07, 0.0, 1.0, 3.725e-07, 0.0, 1.0, 3.725e-07, 0.0, 1.0, 0.0, 0.0, 1.0, 0.0, 0.0, 1.0, 0.0, 0.0, 1.0, 0.0, 0.0, 1.0, 0.0, 0.0, 1.0, 0.0, 0.0, 1.0, 0.0, 0.0, 1.0, 0.0, 0.0, 1.0, 0.0, 0.0, 1.0, 0.0, 0.0, 1.0, 0.0, 0.0, 1.0, 0.0, 0.0, 1.0, 0.0, 0.0, 1.0, 0.0, 0.0, 1.0, 0.0, 0.0, 1.0, 0.0, 0.0, 1.0, 0.0, 0.0, 1.0, 0.0, 0.0, 1.0, 0.0, 0.0, 1.0, 0.0, 0.0, 1.0, 0.0, 0.0, 1.0, 0.0, 0.0, 1.0, 0.0, 0.0, 1.0, 0.0, 0.0, 1.0, 0.0, 0.0, 1.0, 0.0, 0.0, 1.0, 0.0, 0.0, 1.0, 0.0, 0.0, 1.0, 0.0, 0.0, 1.0, 0.0, 0.0, 1.0, 0.0, 0.0, 1.0, 0.0, 0.0, 1.0, 0.0, 0.0, 1.0, 0.0, 0.0, 1.0, 0.0, 0.0, 1.0, 0.0, 0.0, 1.0, 0.0, 0.0, 1.0, 0.0, 0.0, 1.0, 0.0, 0.0, 1.0, 0.0, 0.0, 1.0, 0.0, 0.0, 1.0, 0.0, 0.0, 1.0, 0.0, 0.0, 1.0, 0.0, 0.0, 1.0, 0.0, 0.0, 1.0, 0.0, 0.0, 1.0, 0.0, 0.0, 1.0, 0.0, 0.0, 1.0, 0.0, 0.0, 1.0, 0.0, 0.0, 1.0, 0.0, 0.0, 1.0, 0.0, 0.0, 1.0, 0.0, 0.0, 1.0, 0.0, 0.0, 1.0, 0.0, 0.0, 1.0, 0.0, 0.0, 1.0, 0.0, 0.0, 1.0, 0.0, 0.0, 1.0, 0.0, 0.0, 1.0, 0.0, 0.0, 1.0, 0.0, 0.0, 1.0, 0.0, 0.0, 1.0, 0.0, 0.0, 1.0, 0.0, 0.0, 1.0, 0.0, 0.0, 1.0, 0.0, 0.0, 1.0, 0.0, 0.0, -1.0, 0.0, 0.0, -1.0, 0.0, 0.0, -1.0, 0.0, 0.0, -1.0, 0.0, 0.0, -1.0, 0.0, 0.0, -1.0, 0.0, 0.0, -1.0, 0.0, 0.0, -1.0, 0.0, 0.0, -1.0, 0.0, 0.0, -1.0, 0.0, 0.0, -1.0, 0.0, 0.0, -1.0, 0.0, 0.0, -1.0, 0.0, 0.0, -1.0, 0.0, 0.0, -1.0, 0.0, 0.0, -1.0, 0.0, 0.0, -1.0, 0.0, 0.0, -1.0, 0.0, 0.0, -1.0, 0.0, 0.0, -1.0, 0.0, 0.0, -1.0, 0.0, 0.0, -1.0, 0.0, 0.0, -1.0, 0.0, 0.0, -1.0, 0.0, 0.0, -1.0, 0.0, 0.0, -1.0, 0.0, 0.0, -1.0, 0.0, 0.0, -1.0, 0.0, 0.0, -1.0, 0.0, 0.0, -1.0, 0.0, 0.0, -1.0, 0.0, 0.0, -1.0, 0.0, 0.0, -1.0, 0.0, 0.0, -1.0, 0.0, 0.0, -1.0, 0.0, 0.0, -1.0, 0.0, 0.0, -1.0, 0.0, 0.0, -1.0, 0.0, 0.0, -1.0, 0.0, 0.0, -1.0, 0.0, 0.0, -1.0, 0.0, 0.0, -1.0, 0.0, 0.0, -1.0, 0.0, 0.0, -1.0, 0.0, 0.0, -1.0, 0.0, 0.0, -1.0, 0.0, 0.0, -1.0, 0.0, 0.0, -1.0, 0.0, 0.0, -1.0, 0.0, 0.0, -1.0, 0.0, 0.0, -1.0, 0.0, 0.0, -1.0, 0.0, 0.0, -1.0, 0.0, 0.0, -1.0, 0.0, 0.0, -1.0, 0.0, 0.0, -1.0, 0.0, 0.0, -1.0, 0.0, 0.0, -1.0, 0.0, 0.0, -1.0, 0.0, 0.0, -1.0, 0.0, 0.0, -1.0, 0.0, 0.0, -1.0, 0.0, 0.0, -1.0, 0.0, 0.0, -1.0, 0.0, 0.0, -1.0, 0.0, 0.0, -1.0, 0.0, 0.0, -1.0, 0.0, 0.0, -1.0, 0.0, 0.0, -1.0, 0.0, 0.0, -1.0, 0.0, 0.0, -1.0, 0.0, 0.0, -1.0, 0.0, 0.0, -1.0, 0.0, 0.0, -1.0, 0.0, 0.0, -1.0, 0.0, 0.0, -1.0, 0.0, 0.0, -1.0, 0.0, 0.0, -1.0, 0.0, 0.0, -1.0, 0.0, 0.0, -1.0, 0.0, 0.0, -1.0, 0.0, 0.0, -1.0, 0.0, 0.0, -1.0, 0.0, 0.0, -1.0, 0.0, 0.0, -1.0, 0.0, 0.0, -1.0, 0.0, 0.0, -1.0, 0.0, 0.0, -1.0, 0.0, 0.0, -1.0, 0.0, 0.0, -1.0, 0.0, 0.0, -1.0, 0.0, 0.0, -1.0, 0.0, 0.0, -1.0, 0.0, 0.0, -1.0, 0.0, 0.0, -1.0, 0.0, 0.0, -1.0, 0.0, 0.0, -1.0, 0.0, 0.0, -1.0, 0.0, 0.0, -1.0, 0.0, 0.0, -1.0, 0.0, 0.0, -1.0, 0.0, 0.0, -1.0, 0.0, 0.0, -1.0, 0.0, 0.0, -1.0, 0.0, 0.0, -1.0, 0.0, 0.0, -1.0, 0.0, 0.0, -1.0, 0.0, 0.0, -1.0, 0.0, 0.0, -1.0, 0.0, 0.0, -1.0, 0.0, 0.0, -1.0, 0.0, 0.0, -1.0, 0.0, 0.0, -1.0, 0.0, 0.0, -1.0, 0.0, 0.0, -1.0, 0.0, 0.0, -1.0, 0.0, 0.0, -1.0, 0.0, 0.0, -1.0, 0.0, 0.0, -1.0, 0.0, 0.0, -1.0, 0.0, 0.0, -1.0, 0.0, 0.0, -1.0, 0.0, 0.0, -1.0, 0.0, 0.0, -1.0, 0.0, 0.0, -1.0, 0.0, 0.0, -1.0, 0.0, 0.0, -1.0, 0.0, 0.0, -1.0, 0.0, 0.0, -1.0, 0.0, 0.0, -1.0, 0.0, 0.0, -1.0, 0.0, 0.0, -1.0, 0.0, 0.0, -1.0, 0.0, 0.0, -1.0, 0.0, 0.0, -1.0, 0.0, 0.0, -1.0, 0.0, 0.0, -1.0, 0.0, 0.0, -1.0, 0.0, 0.0, -1.0, 0.0, 0.0, -1.0, 0.0, 0.0, -1.0, 0.0, 0.0, -1.0, 0.0, 0.0, -1.0, 0.0, 0.0, -1.0, 0.0, 0.0, -1.0, 0.0, 0.0, -1.0, 0.0, 0.0, -1.0, 0.0, 0.0, -1.0, 0.0, 0.0, -1.0, 0.0, 0.0, -1.0, 0.0, 0.0, -1.0, 0.0, 0.0, -1.0, 0.0, 0.0, -1.0, 0.0, 0.0, -1.0, 0.0, 0.0, -1.0, 0.0, 0.0, -1.0, 0.0, -1.0, 0.0, 0.0, -1.0, 0.0, 0.0, -1.0, 0.0, 0.0, -1.0, 0.0, 0.0, -1.0, 0.0, 0.0, -1.0, 0.0, 0.0, -1.0, 0.0, 0.0, -1.0, 0.0, 0.0, -1.0, 0.0, 0.0, -1.0, 1.118e-06, 0.0, -1.0, 1.118e-06, 0.0, -1.0, 1.118e-06, 0.0, -1.0, 0.0, 0.0, -1.0, 0.0, 0.0, -1.0, 0.0, 0.0, -1.0, -1.49e-06, 0.0, -1.0, -1.49e-06, 0.0, -1.0, -1.49e-06, 0.0, -1.0, 0.0, 0.0, -1.0, 0.0, 0.0, -1.0, 0.0, 0.0, -1.0, 0.0, 0.0, -1.0, 0.0, 0.0, -1.0, 0.0, 0.0, -1.0, 0.0, 0.0, -1.0, 0.0, 0.0, -1.0, 0.0, 0.0, -1.0, 0.0, 0.0, -1.0, 0.0, 0.0, -1.0, 0.0, 0.0, -1.0, 0.0, 0.0, -1.0, 0.0, 0.0, -1.0, 0.0, 0.0, -1.0, 0.0, 0.0, -1.0, 0.0, 0.0, -1.0, 0.0, 0.0, -1.0, -9.313e-08, 0.0, -1.0, -9.313e-08, 0.0, -1.0, -9.313e-08, 0.0, -1.0, 1.863e-07, 0.0, -1.0, 1.863e-07, 0.0, -1.0, 1.863e-07, 0.0, -1.0, 0.0, 0.0, -1.0, 0.0, 0.0, -1.0, 0.0, 0.0, -1.0, 0.0, 0.0, -1.0, 0.0, 0.0, -1.0, 0.0, 0.0, -1.0, 0.0, 0.0, -1.0, 0.0, 0.0, -1.0, 0.0, 0.0, -1.0, 0.0, 0.0, -1.0, 0.0, 0.0, -1.0, 0.0, 0.0, -1.0, 0.0, 0.0, -1.0, 0.0, 0.0, -1.0, 0.0, 0.0, -1.0, 0.0, 0.0, -1.0, 0.0, 0.0, -1.0, 0.0, 0.0, -1.0, 0.0, 0.0, -1.0, 0.0, 0.0, -1.0, 0.0, 0.0, -1.0, 0.0, 0.0, -1.0, 0.0, 0.0, -1.0, 0.0, 0.0, -1.0, 0.0, 0.0, -1.0, 0.0, 0.0, -1.0, 0.0, 0.0, -1.0, 0.0, 0.0, -1.0, 0.0, 0.0, -1.0, 0.0, 0.0, -1.0, 0.0, 0.0, -1.0, 0.0, 0.0, -1.0, 0.0, 0.0, -1.0, 0.0, 0.0, -1.0, 0.0, 0.0, -1.0, 0.0, 0.0, -1.0, 0.0, 0.0, -1.0, 0.0, 0.0, -1.0, 0.0, 0.0, -1.0, 0.0, 0.0, -1.0, 0.0, 0.0, -1.0, 0.0, 0.0, -1.0, 0.0, 0.0, -1.0, 0.0, 0.0, -1.0, 0.0, 0.0, -1.0, 0.0, 0.0, -1.0, 0.0, 0.0, -1.0, 0.0, 0.0, -1.0, 0.0, 0.0, -1.0, 0.0, 0.0, -1.0, 0.0, 0.0, -1.0, 0.0, 0.0, -1.0, 0.0, 0.0, -1.0, 0.0, 0.0, -1.0, 0.0, 0.0, -1.0, 0.0, 0.0, -1.0, 0.0, 0.0, -1.0, 0.0, 0.0, -1.0, 0.0, 0.0, -1.0, 0.0, 0.0, -1.0, 0.0, 0.0, -1.0, 0.0, 0.0, -1.0, 0.0, 0.0, -1.0, 0.0, 0.0, -1.0, 0.0, 0.0, -1.0, 0.0, 0.0, -1.0, 0.0, 0.0, -1.0, 0.0, 0.0, -1.0, 0.0, 0.0, -1.0, 0.0, 0.0, -1.0, 0.0, 0.0, -1.0, 0.0, 0.0, -1.0, 0.0, 0.0, -1.0, 0.0, 0.0, -1.0, 0.0, 0.0, -1.0, 0.0, 0.0, -1.0, 0.0, 0.0, -1.0, 0.0, 0.0, -1.0, 0.0, 0.0, -1.0, 0.0, 0.0, -1.0, 0.0, 0.0, -1.0, 0.0, 0.0, -1.0, 0.0, 0.0, -1.0, 0.0, 0.0, -1.0, 0.0, 0.0, -1.0, 0.0, 0.0, -1.0, 0.0, 0.0, -1.0, 0.0, 0.0, -1.0, 0.0, 0.0, -1.0, 0.0, 0.0, -1.0, 0.0, 0.0, -1.0, 0.0, 0.0, -1.0, 0.0, 0.0, -1.0, 0.0, 0.0, -1.0, 0.0, 0.0, -1.0, 0.0, 0.0, -1.0, 0.0, 0.0, -1.0, 0.0, 0.0, -1.0, 0.0, 0.0, -1.0, 0.0, 0.0, -1.0, 0.0, 0.0, -1.0, 0.0, 0.0, -1.0, 0.0, 0.0, -1.0, 0.0, 0.0, -1.0, 0.0, 0.0, -1.0, 0.0, 0.0, -1.0, 0.0, 0.0, -1.0, 0.0, 0.0, -1.0, 0.0, 0.0, -1.0, 0.0, 0.0, -1.0, 0.0, 0.0, -1.0, 0.0, 0.0, -1.0, 0.0, 0.0, -1.0, 0.0, 0.0, -1.0, 0.0, 0.0, -1.0, 0.0, 0.0, -1.0, 0.0, 0.0, -1.0, 0.0, 0.0, -1.0, 0.0, 0.0, -1.0, 0.0, 0.0, 1.0, 0.0, 0.0, 1.0, 0.0, 0.0, 1.0, 0.0, 0.0, 1.0, 0.0, 0.0, 1.0, 0.0, 0.0, 1.0, 0.0, 0.0, 1.0, 0.0, 0.0, 1.0, 0.0, 0.0, 1.0, 0.0, 0.0, 1.0, 0.0, 0.0, 1.0, 0.0, 0.0, 1.0, 0.0, 0.0, 1.0, 0.0, 0.0, 1.0, 0.0, 0.0, 1.0, 0.0, 0.0, 1.0, 0.0, 0.0, 1.0, 0.0, 0.0, 1.0, 0.0, 0.0, 1.0, 0.0, 0.0, 1.0, 0.0, 0.0, 1.0, 0.0, 0.0, 1.0, 0.0, 0.0, 1.0, 0.0, 0.0, 1.0, 0.0, 0.0, 1.0, 0.0, 0.0, 1.0, 0.0, 0.0, 1.0, 0.0, 0.0, 1.0, 0.0, 0.0, 1.0, 0.0, 0.0, 1.0, 0.0, 0.0, 1.0, 0.0, 0.0, 1.0, 0.0, 0.0, 1.0, 0.0, 0.0, 1.0, 0.0, 0.0, 1.0, 0.0, 0.0, 1.0, 0.0, 0.0, 1.0, 0.0, 0.0, 1.0, 0.0, 0.0, 1.0, 0.0, 0.0, 1.0, 0.0, 0.0, 1.0, 0.0, 0.0, 1.0, 0.0, 0.0, 1.0, 0.0, 0.0, 1.0, 0.0, 0.0, 1.0, 0.0, 0.0, 1.0, 0.0, 0.0, 1.0, 0.0, 0.0, 1.0, 0.0, 0.0, 1.0, 0.0, 0.0, 1.0, 0.0, 0.0, 1.0, 0.0, 0.0, 1.0, 0.0, 0.0, 1.0, 0.0, 0.0, 1.0, 0.0, 0.0, 1.0, 0.0, 0.0, 1.0, 0.0, 0.0, 1.0, 0.0, 0.0, 1.0, 0.0, 0.0, 1.0, 0.0, 0.0, 1.0, 0.0, 0.0, 1.0, 0.0, 0.0, 1.0, 0.0, 0.0, 1.0, 0.0, 0.0, 1.0, 0.0, 0.0, 1.0, 0.0, 0.0, 1.0, 0.0, 0.0, 1.0, 0.0, 0.0, 1.0, 0.0, 0.0, 1.0, 0.0, 0.0, 1.0, 0.0, 0.0, 1.0, 0.0, 0.0, 1.0, 0.0, 0.0, 1.0, 0.0, 0.0, 1.0, 0.0, 0.0, 1.0, 0.0, 0.0, 1.0, 0.0, 0.0, 1.0, 0.0, 0.0, 1.0, 0.0, 0.0, 1.0, 0.0, 0.0, 1.0, 0.0, 0.0, 1.0, 0.0, 0.0, 1.0, 0.0, 0.0, 1.0, 0.0, 0.0, 1.0, 0.0, 0.0, 1.0, 0.0, 0.0, 1.0, 0.0, 0.0, 1.0, 0.0, 0.0, 1.0, -4.967e-07, 0.0, 1.0, -4.967e-07, 0.0, 1.0, -4.967e-07, 0.0, 1.0, 0.0, 0.0, 1.0, 0.0, 0.0, 1.0, 0.0, 0.0, 1.0, 0.0, 0.0, 1.0, 0.0, 0.0, 1.0, 0.0, 0.0, 1.0, 0.0, 0.0, 1.0, 0.0, 0.0, 1.0, 0.0, 0.0, 1.0, 0.0, 0.0, 1.0, 0.0, 0.0, 1.0, 0.0, 0.0, 1.0, 0.0, 0.0, 1.0, 0.0, 0.0, 1.0, 0.0, 0.0, 1.0, 0.0, 0.0, 1.0, 0.0, 0.0, 1.0, 0.0, 0.0, 1.0, 0.0, 0.0, 1.0, 0.0, 0.0, 1.0, 0.0, 0.0, 1.0, 0.0, 0.0, 1.0, 0.0, 0.0, 1.0, 0.0])] * 3)])
me_test_005 = bpy.data.meshes.new('test.005')
me_test_005.from_pydata([(-0.2526, -0.6712, 0.0166), (-0.1526, 0.02878, -0.4834), (0.04744, -0.2712, 0.1166), (0.04744, -0.2712, 0.2166), (0.2474, -0.2712, 0.2166), (0.2474, -0.1712, 0.1166), (0.5474, -0.6712, 0.0166), (0.1474, -0.1712, 0.2166), (0.1474, -0.07122, 0.2166), (0.2474, -0.1712, 0.2166), (0.2474, -0.07122, 0.2166), (-0.05256, -0.3712, 0.1166), (0.04744, -0.07122, 0.1166), (0.1474, -0.07122, 0.1166), (0.2474, -0.07122, 0.1166), (0.3474, -0.3712, 0.0166), (0.4474, -0.1712, 0.0166), (0.3474, -0.1712, 0.0166), (0.4474, 0.02878, 0.0166), (0.5474, 0.1288, 0.0166), (-0.2526, 0.1288, -0.3834), (-0.1526, -0.5712, -0.3834), (-0.1526, 0.02878, -0.3834), (-0.2526, -0.6712, -0.3834), (0.5474, -0.6712, -0.3834), (-0.1526, -0.5712, -0.4834), (0.4474, -0.5712, -0.3834), (0.4474, -0.5712, -0.4834), (-0.05256, -0.3712, 0.0166), (0.3474, -0.3712, 0.1166), (0.2474, -0.2712, 0.1166), (0.04744, -0.07122, 0.2166), (-0.05256, 0.02878, 0.1166), (0.3474, 0.02878, 0.1166), (-0.05256, 0.02878, 0.0166), (0.3474, 0.02878, 0.0166), (0.4474, 0.02878, -0.3834), (0.4474, 0.02878, -0.4834), (-0.2526, 0.1288, 0.0166), (0.5474, 0.1288, -0.3834)], [], [(38, 23, 0), (20, 23, 38), (22, 25, 21), (1, 25, 22), (32, 28, 11), (34, 28, 32), (31, 2, 3), (12, 2, 31), (4, 30, 9), (9, 30, 5), (9, 5, 10), (10, 5, 14), (29, 15, 17), (29, 17, 33), (33, 17, 35), (26, 27, 36), (36, 27, 37), (6, 24, 19), (19, 24, 39), (7, 31, 3), (8, 31, 7), (4, 7, 3), (9, 8, 7), (9, 7, 4), (10, 8, 9), (2, 32, 11), (12, 32, 2), (13, 32, 12), (30, 2, 11), (14, 32, 13), (29, 5, 30), (29, 14, 5), (29, 30, 11), (33, 32, 14), (33, 14, 29), (28, 38, 0), (34, 38, 28), (15, 28, 0), (35, 38, 34), (16, 17, 15), (16, 35, 17), (18, 38, 35), (18, 35, 16), (6, 16, 15), (6, 15, 0), (6, 18, 16), (19, 38, 18), (19, 18, 6), (23, 20, 21), (21, 20, 22), (23, 21, 26), (22, 20, 36), (23, 26, 24), (26, 36, 24), (36, 20, 39), (24, 36, 39), (25, 1, 27), (27, 1, 37), (23, 6, 0), (24, 6, 23), (25, 26, 21), (27, 26, 25), (28, 29, 11), (15, 29, 28), (2, 4, 3), (30, 4, 2), (31, 8, 12), (8, 10, 13), (12, 8, 13), (13, 10, 14), (32, 33, 34), (34, 33, 35), (22, 36, 1), (1, 36, 37), (38, 19, 20), (20, 19, 39)])
_uv = me_test_005.uv_layers.new(name='UVMap')
_uv.uv.foreach_set('vector', [0.7129, 0.5, 0.7129, 0.5, 0.7129, 0.5, 0.7129, 0.5, 0.7129, 0.5, 0.7129, 0.5, 0.7129, 0.5, 0.7129, 0.5, 0.7129, 0.5, 0.7129, 0.5, 0.7129, 0.5, 0.7129, 0.5, 0.9824, 0.5, 0.9824, 0.5, 0.9824, 0.5, 0.9824, 0.5, 0.9824, 0.5, 0.9824, 0.5, 0.7715, 0.5, 0.7715, 0.5, 0.7715, 0.5, 0.7715, 0.5, 0.7715, 0.5, 0.7715, 0.5, 0.7715, 0.5, 0.7715, 0.5, 0.7715, 0.5, 0.7715, 0.5, 0.7715, 0.5, 0.7715, 0.5, 0.748, 0.5, 0.748, 0.5, 0.748, 0.5, 0.748, 0.5, 0.748, 0.5, 0.748, 0.5, 0.9824, 0.5, 0.9824, 0.5, 0.9824, 0.5, 0.9824, 0.5, 0.9824, 0.5, 0.9824, 0.5, 0.9824, 0.5, 0.9824, 0.5, 0.9824, 0.5, 0.7129, 0.5, 0.7129, 0.5, 0.7129, 0.5, 0.7129, 0.5, 0.7129, 0.5, 0.7129, 0.5, 0.7129, 0.5, 0.7129, 0.5, 0.7129, 0.5, 0.7129, 0.5, 0.7129, 0.5, 0.7129, 0.5, 0.7715, 0.5, 0.7715, 0.5, 0.7715, 0.5, 0.7715, 0.5, 0.7715, 0.5, 0.7715, 0.5, 0.7715, 0.5, 0.7715, 0.5, 0.7715, 0.5, 0.748, 0.5, 0.748, 0.5, 0.748, 0.5, 0.7715, 0.5, 0.7715, 0.5, 0.7715, 0.5, 0.748, 0.5, 0.748, 0.5, 0.748, 0.5, 0.9824, 0.5, 0.9824, 0.5, 0.9824, 0.5, 0.9824, 0.5, 0.9824, 0.5, 0.9824, 0.5, 0.9824, 0.5, 0.9824, 0.5, 0.9824, 0.5, 0.9824, 0.5, 0.9824, 0.5, 0.9824, 0.5, 0.9824, 0.5, 0.9824, 0.5, 0.9824, 0.5, 0.9824, 0.5, 0.9824, 0.5, 0.9824, 0.5, 0.9824, 0.5, 0.9824, 0.5, 0.9824, 0.5, 0.9824, 0.5, 0.9824, 0.5, 0.9824, 0.5, 0.9824, 0.5, 0.9824, 0.5, 0.9824, 0.5, 0.9824, 0.5, 0.9824, 0.5, 0.9824, 0.5, 0.7129, 0.5, 0.7129, 0.5, 0.7129, 0.5, 0.7129, 0.5, 0.7129, 0.5, 0.7129, 0.5, 0.7129, 0.5, 0.7129, 0.5, 0.7129, 0.5, 0.7129, 0.5, 0.7129, 0.5, 0.7129, 0.5, 0.7129, 0.5, 0.7129, 0.5, 0.7129, 0.5, 0.1582, 0.5, 0.1582, 0.5, 0.1582, 0.5, 0.7129, 0.5, 0.7129, 0.5, 0.7129, 0.5, 0.1582, 0.5, 0.1582, 0.5, 0.1582, 0.5, 0.7129, 0.5, 0.7129, 0.5, 0.7129, 0.5, 0.7129, 0.5, 0.7129, 0.5, 0.7129, 0.5, 0.7129, 0.5, 0.7129, 0.5, 0.7129, 0.5, 0.7129, 0.5, 0.7129, 0.5, 0.7129, 0.5, 0.7129, 0.5, 0.7129, 0.5, 0.7129, 0.5, 0.7129, 0.5, 0.7129, 0.5, 0.7129, 0.5, 0.7129, 0.5, 0.7129, 0.5, 0.7129, 0.5, 0.7129, 0.5, 0.7129, 0.5, 0.7129, 0.5, 0.7129, 0.5, 0.7129, 0.5, 0.7129, 0.5, 0.7129, 0.5, 0.7129, 0.5, 0.7129, 0.5, 0.7129, 0.5, 0.7129, 0.5, 0.7129, 0.5, 0.7129, 0.5, 0.7129, 0.5, 0.7129, 0.5, 0.7129, 0.5, 0.7129, 0.5, 0.7129, 0.5, 0.7129, 0.5, 0.7129, 0.5, 0.7129, 0.5, 0.7129, 0.5, 0.7129, 0.5, 0.7129, 0.5, 0.7129, 0.5, 0.7129, 0.5, 0.7129, 0.5, 0.7129, 0.5, 0.7129, 0.5, 0.7129, 0.5, 0.7129, 0.5, 0.7129, 0.5, 0.7129, 0.5, 0.7129, 0.5, 0.7129, 0.5, 0.7129, 0.5, 0.9824, 0.5, 0.9824, 0.5, 0.9824, 0.5, 0.9824, 0.5, 0.9824, 0.5, 0.9824, 0.5, 0.7715, 0.5, 0.7715, 0.5, 0.7715, 0.5, 0.7715, 0.5, 0.7715, 0.5, 0.7715, 0.5, 0.7715, 0.5, 0.7715, 0.5, 0.7715, 0.5, 0.748, 0.5, 0.748, 0.5, 0.748, 0.5, 0.7715, 0.5, 0.7715, 0.5, 0.7715, 0.5, 0.748, 0.5, 0.748, 0.5, 0.748, 0.5, 0.9824, 0.5, 0.9824, 0.5, 0.9824, 0.5, 0.9824, 0.5, 0.9824, 0.5, 0.9824, 0.5, 0.7129, 0.5, 0.7129, 0.5, 0.7129, 0.5, 0.7129, 0.5, 0.7129, 0.5, 0.7129, 0.5, 0.7129, 0.5, 0.7129, 0.5, 0.7129, 0.5, 0.7129, 0.5, 0.7129, 0.5, 0.7129, 0.5])
me_test_005.materials.append(mat_palette)
me_test_005.use_remesh_preserve_volume = False
me_test_005.use_remesh_preserve_attributes = False
me_test_005.use_mirror_vertex_groups = False
me_test_005.update()
me_test_005.normals_split_custom_set([tuple(v) for v in zip(*[iter([-1.0, 0.0, 0.0, -1.0, 0.0, 0.0, -1.0, 0.0, 0.0, -1.0, 0.0, 0.0, -1.0, 0.0, 0.0, -1.0, 0.0, 0.0, -1.0, 0.0, 0.0, -1.0, 0.0, 0.0, -1.0, 0.0, 0.0, -1.0, 0.0, 0.0, -1.0, 0.0, 0.0, -1.0, 0.0, 0.0, -1.0, 0.0, 0.0, -1.0, 0.0, 0.0, -1.0, 0.0, 0.0, -1.0, 0.0, 0.0, -1.0, 0.0, 0.0, -1.0, 0.0, 0.0, -1.0, 0.0, 0.0, -1.0, 0.0, 0.0, -1.0, 0.0, 0.0, -1.0, 0.0, 0.0, -1.0, 0.0, 0.0, -1.0, 0.0, 0.0, 1.0, 0.0, 0.0, 1.0, 0.0, 0.0, 1.0, 0.0, 0.0, 1.0, 0.0, 0.0, 1.0, 0.0, 0.0, 1.0, 0.0, 0.0, 1.0, 0.0, 0.0, 1.0, 0.0, 0.0, 1.0, 0.0, 0.0, 1.0, 0.0, 0.0, 1.0, 0.0, 0.0, 1.0, 0.0, 0.0, 1.0, 0.0, 0.0, 1.0, 0.0, 0.0, 1.0, 0.0, 0.0, 1.0, 0.0, 0.0, 1.0, 0.0, 0.0, 1.0, 0.0, 0.0, 1.0, 0.0, 0.0, 1.0, 0.0, 0.0, 1.0, 0.0, 0.0, 1.0, 0.0, 0.0, 1.0, 0.0, 0.0, 1.0, 0.0, 0.0, 1.0, 0.0, 0.0, 1.0, 0.0, 0.0, 1.0, 0.0, 0.0, 1.0, 0.0, 0.0, 1.0, 0.0, 0.0, 1.0, 0.0, 0.0, 1.0, 0.0, 0.0, 1.0, 0.0, 0.0, 1.0, 0.0, 0.0, 0.0, 0.0, 1.0, 0.0, 0.0, 1.0, 0.0, 0.0, 1.0, 0.0, 0.0, 1.0, 0.0, 0.0, 1.0, 0.0, 0.0, 1.0, 0.0, 0.0, 1.0, 0.0, 0.0, 1.0, 0.0, 0.0, 1.0, 0.0, 0.0, 1.0, 0.0, 0.0, 1.0, 0.0, 0.0, 1.0, 0.0, 0.0, 1.0, 0.0, 0.0, 1.0, 0.0, 0.0, 1.0, 0.0, 0.0, 1.0, 0.0, 0.0, 1.0, 0.0, 0.0, 1.0, 0.0, 0.0, 1.0, 0.0, 0.0, 1.0, 0.0, 0.0, 1.0, 0.0, 0.0, 1.0, 0.0, 0.0, 1.0, 0.0, 0.0, 1.0, 0.0, 0.0, 1.0, 0.0, 0.0, 1.0, 0.0, 0.0, 1.0, 0.0, 0.0, 1.0, 0.0, 0.0, 1.0, 0.0, 0.0, 1.0, 0.0, 0.0, 1.0, 0.0, 0.0, 1.0, 0.0, 0.0, 1.0, 0.0, 0.0, 1.0, 0.0, 0.0, 1.0, 0.0, 0.0, 1.0, 0.0, 0.0, 1.0, 0.0, 0.0, 1.0, 0.0, 0.0, 1.0, 0.0, 0.0, 1.0, 0.0, 0.0, 1.0, 0.0, 0.0, 1.0, 0.0, 0.0, 1.0, 0.0, 0.0, 1.0, 0.0, 0.0, 1.0, -1.863e-07, 0.0, 1.0, -1.863e-07, 0.0, 1.0, -1.863e-07, 0.0, 1.0, -1.164e-08, 0.0, 1.0, -1.164e-08, 0.0, 1.0, -1.164e-08, 0.0, 1.0, 0.0, 0.0, 1.0, 0.0, 0.0, 1.0, 0.0, 0.0, 1.0, 0.0, 0.0, 1.0, 0.0, 0.0, 1.0, 0.0, 0.0, 1.0, 0.0, 0.0, 1.0, 0.0, 0.0, 1.0, 0.0, 0.0, 1.0, 0.0, 0.0, 1.0, 0.0, 0.0, 1.0, 0.0, 0.0, 1.0, 0.0, 0.0, 1.0, 0.0, 0.0, 1.0, 0.0, 0.0, 1.0, 0.0, 0.0, 1.0, 0.0, 0.0, 1.0, 0.0, 0.0, 1.0, 0.0, 0.0, 1.0, 0.0, 0.0, 1.0, 0.0, 0.0, 1.0, 0.0, 0.0, 1.0, 0.0, 0.0, 1.0, 0.0, 0.0, 1.0, 0.0, 0.0, 1.0, 0.0, 0.0, 1.0, 0.0, 0.0, 1.0, -2.328e-08, 0.0, 1.0, -2.328e-08, 0.0, 1.0, -2.328e-08, 0.0, 1.0, 0.0, 0.0, 1.0, 0.0, 0.0, 1.0, 0.0, 0.0, 1.0, 2.328e-08, 0.0, 1.0, 2.328e-08, 0.0, 1.0, 2.328e-08, 0.0, 1.0, 0.0, 0.0, -1.0, 0.0, 0.0, -1.0, 0.0, 0.0, -1.0, 0.0, 0.0, -1.0, 0.0, 0.0, -1.0, 0.0, 0.0, -1.0, 0.0, 0.0, -1.0, 0.0, 0.0, -1.0, 0.0, 0.0, -1.0, 0.0, 0.0, -1.0, 0.0, 0.0, -1.0, 0.0, 0.0, -1.0, 0.0, 0.0, -1.0, 0.0, 0.0, -1.0, 0.0, 0.0, -1.0, 0.0, 0.0, -1.0, 0.0, 0.0, -1.0, 0.0, 0.0, -1.0, 0.0, 0.0, -1.0, 0.0, 0.0, -1.0, 0.0, 0.0, -1.0, 0.0, 0.0, -1.0, 0.0, 0.0, -1.0, 0.0, 0.0, -1.0, 0.0, 0.0, -1.0, 0.0, 0.0, -1.0, 0.0, 0.0, -1.0, 0.0, 0.0, -1.0, 0.0, 0.0, -1.0, 0.0, 0.0, -1.0, 0.0, -1.0, 0.0, 0.0, -1.0, 0.0, 0.0, -1.0, 0.0, 0.0, -1.0, 0.0, 0.0, -1.0, 0.0, 0.0, -1.0, 0.0, 0.0, -1.0, 0.0, 0.0, -1.0, 0.0, 0.0, -1.0, 0.0, 0.0, -1.0, 0.0, 0.0, -1.0, 0.0, 0.0, -1.0, 0.0, 0.0, -1.0, 0.0, 0.0, -1.0, 0.0, 0.0, -1.0, 0.0, 0.0, -1.0, 0.0, 0.0, -1.0, 0.0, 0.0, -1.0, 0.0, 0.0, -1.0, 0.0, 0.0, -1.0, 0.0, 0.0, -1.0, 0.0, 0.0, -1.0, 0.0, 0.0, -1.0, 0.0, 0.0, -1.0, 0.0, 0.0, 1.0, 0.0, 0.0, 1.0, 0.0, 0.0, 1.0, 0.0, 0.0, 1.0, 0.0, 0.0, 1.0, 0.0, 0.0, 1.0, 0.0, 0.0, 1.0, 0.0, 0.0, 1.0, 0.0, 0.0, 1.0, 0.0, 0.0, 1.0, 0.0, 0.0, 1.0, 0.0, 0.0, 1.0, 0.0, 0.0, 1.0, 0.0, 0.0, 1.0, 0.0, 0.0, 1.0, 0.0, 0.0, 1.0, 0.0, 0.0, 1.0, 0.0, 0.0, 1.0, 0.0, 0.0, 1.0, 0.0, 0.0, 1.0, 0.0, 0.0, 1.0, 0.0, 0.0, 1.0, 0.0, 0.0, 1.0, 0.0, 0.0, 1.0, 0.0, 0.0, 1.0, 0.0, 0.0, 1.0, 0.0, 0.0, 1.0, 0.0, 0.0, 1.0, 0.0, 0.0, 1.0, 0.0, 0.0, 1.0, 0.0])] * 3)])
me_test_001 = bpy.data.meshes.new('test.001')
me_test_001.from_pydata([(-0.7526, 0.1288, 0.0166), (-0.3526, 0.1288, 0.0166), (-0.3526, -0.2712, 0.0166), (-0.7526, -0.2712, -0.3834), (-0.7526, 0.1288, -0.3834), (-0.3526, 0.1288, -0.3834), (-0.7526, -0.2712, 0.0166), (-0.3526, -0.2712, -0.3834)], [], [(0, 3, 6), (4, 3, 0), (2, 7, 1), (1, 7, 5), (2, 0, 6), (1, 0, 2), (3, 4, 7), (7, 4, 5), (3, 2, 6), (7, 2, 3), (0, 1, 4), (4, 1, 5)])
_uv = me_test_001.uv_layers.new(name='UVMap')
_uv.uv.foreach_set('vector', [0.7168, 0.5, 0.7168, 0.5, 0.7168, 0.5, 0.7168, 0.5, 0.7168, 0.5, 0.7168, 0.5, 0.7168, 0.5, 0.7168, 0.5, 0.7168, 0.5, 0.7168, 0.5, 0.7168, 0.5, 0.7168, 0.5, 0.7168, 0.5, 0.7168, 0.5, 0.7168, 0.5, 0.7168, 0.5, 0.7168, 0.5, 0.7168, 0.5, 0.7168, 0.5, 0.7168, 0.5, 0.7168, 0.5, 0.7168, 0.5, 0.7168, 0.5, 0.7168, 0.5, 0.7168, 0.5, 0.7168, 0.5, 0.7168, 0.5, 0.7168, 0.5, 0.7168, 0.5, 0.7168, 0.5, 0.7168, 0.5, 0.7168, 0.5, 0.7168, 0.5, 0.7168, 0.5, 0.7168, 0.5, 0.7168, 0.5])
me_test_001.materials.append(mat_palette)
me_test_001.use_remesh_preserve_volume = False
me_test_001.use_remesh_preserve_attributes = False
me_test_001.use_mirror_vertex_groups = False
me_test_001.update()
me_test_001.normals_split_custom_set([tuple(v) for v in zip(*[iter([-1.0, 0.0, 0.0, -1.0, 0.0, 0.0, -1.0, 0.0, 0.0, -1.0, 0.0, 0.0, -1.0, 0.0, 0.0, -1.0, 0.0, 0.0, 1.0, 0.0, 0.0, 1.0, 0.0, 0.0, 1.0, 0.0, 0.0, 1.0, 0.0, 0.0, 1.0, 0.0, 0.0, 1.0, 0.0, 0.0, 0.0, 0.0, 1.0, 0.0, 0.0, 1.0, 0.0, 0.0, 1.0, 0.0, 0.0, 1.0, 0.0, 0.0, 1.0, 0.0, 0.0, 1.0, 0.0, 0.0, -1.0, 0.0, 0.0, -1.0, 0.0, 0.0, -1.0, 0.0, 0.0, -1.0, 0.0, 0.0, -1.0, 0.0, 0.0, -1.0, 0.0, -1.0, 0.0, 0.0, -1.0, 0.0, 0.0, -1.0, 0.0, 0.0, -1.0, 0.0, 0.0, -1.0, 0.0, 0.0, -1.0, 0.0, 0.0, 1.0, 0.0, 0.0, 1.0, 0.0, 0.0, 1.0, 0.0, 0.0, 1.0, 0.0, 0.0, 1.0, 0.0, 0.0, 1.0, 0.0])] * 3)])
me_test = bpy.data.meshes.new('test')
me_test.from_pydata([(0.6474, -0.2712, 0.0166), (0.6474, 0.1288, -0.3834), (1.047, 0.1288, 0.0166), (1.047, -0.2712, 0.0166), (0.6474, 0.1288, 0.0166), (0.6474, -0.2712, -0.3834), (1.047, -0.2712, -0.3834), (1.047, 0.1288, -0.3834)], [], [(4, 5, 0), (1, 5, 4), (3, 6, 2), (2, 6, 7), (3, 4, 0), (2, 4, 3), (5, 1, 6), (6, 1, 7), (5, 3, 0), (6, 3, 5), (4, 2, 1), (1, 2, 7)])
_uv = me_test.uv_layers.new(name='UVMap')
_uv.uv.foreach_set('vector', [0.7168, 0.5, 0.7168, 0.5, 0.7168, 0.5, 0.7168, 0.5, 0.7168, 0.5, 0.7168, 0.5, 0.7168, 0.5, 0.7168, 0.5, 0.7168, 0.5, 0.7168, 0.5, 0.7168, 0.5, 0.7168, 0.5, 0.7168, 0.5, 0.7168, 0.5, 0.7168, 0.5, 0.7168, 0.5, 0.7168, 0.5, 0.7168, 0.5, 0.7168, 0.5, 0.7168, 0.5, 0.7168, 0.5, 0.7168, 0.5, 0.7168, 0.5, 0.7168, 0.5, 0.7168, 0.5, 0.7168, 0.5, 0.7168, 0.5, 0.7168, 0.5, 0.7168, 0.5, 0.7168, 0.5, 0.7168, 0.5, 0.7168, 0.5, 0.7168, 0.5, 0.7168, 0.5, 0.7168, 0.5, 0.7168, 0.5])
me_test.materials.append(mat_palette)
me_test.use_remesh_preserve_volume = False
me_test.use_remesh_preserve_attributes = False
me_test.use_mirror_vertex_groups = False
me_test.update()
me_test.normals_split_custom_set([tuple(v) for v in zip(*[iter([-1.0, 0.0, 0.0, -1.0, 0.0, 0.0, -1.0, 0.0, 0.0, -1.0, 0.0, 0.0, -1.0, 0.0, 0.0, -1.0, 0.0, 0.0, 1.0, 0.0, 0.0, 1.0, 0.0, 0.0, 1.0, 0.0, 0.0, 1.0, 0.0, 0.0, 1.0, 0.0, 0.0, 1.0, 0.0, 0.0, 0.0, 0.0, 1.0, 0.0, 0.0, 1.0, 0.0, 0.0, 1.0, 0.0, 0.0, 1.0, 0.0, 0.0, 1.0, 0.0, 0.0, 1.0, 0.0, 0.0, -1.0, 0.0, 0.0, -1.0, 0.0, 0.0, -1.0, 0.0, 0.0, -1.0, 0.0, 0.0, -1.0, 0.0, 0.0, -1.0, 0.0, -1.0, 0.0, 0.0, -1.0, 0.0, 0.0, -1.0, 0.0, 0.0, -1.0, 0.0, 0.0, -1.0, 0.0, 0.0, -1.0, 0.0, 0.0, 1.0, 0.0, 0.0, 1.0, 0.0, 0.0, 1.0, 0.0, 0.0, 1.0, 0.0, 0.0, 1.0, 0.0, 0.0, 1.0, 0.0])] * 3)])
me_test_006 = bpy.data.meshes.new('test.006')
me_test_006.from_pydata([(0.2474, -0.7712, 0.0166), (0.2474, -1.171, -0.3834), (0.2474, -0.7712, -0.3834), (0.6474, -1.171, -0.3834), (0.6474, -1.171, 0.0166), (0.2474, -1.171, 0.0166), (0.6474, -0.7712, 0.0166), (0.6474, -0.7712, -0.3834)], [], [(0, 1, 5), (2, 1, 0), (4, 3, 6), (6, 3, 7), (4, 0, 5), (6, 0, 4), (1, 2, 3), (3, 2, 7), (1, 4, 5), (3, 4, 1), (0, 6, 2), (2, 6, 7)])
_uv = me_test_006.uv_layers.new(name='UVMap')
_uv.uv.foreach_set('vector', [0.7441, 0.5, 0.7441, 0.5, 0.7441, 0.5, 0.7441, 0.5, 0.7441, 0.5, 0.7441, 0.5, 0.7441, 0.5, 0.7441, 0.5, 0.7441, 0.5, 0.7441, 0.5, 0.7441, 0.5, 0.7441, 0.5, 0.7441, 0.5, 0.7441, 0.5, 0.7441, 0.5, 0.7441, 0.5, 0.7441, 0.5, 0.7441, 0.5, 0.7441, 0.5, 0.7441, 0.5, 0.7441, 0.5, 0.7441, 0.5, 0.7441, 0.5, 0.7441, 0.5, 0.7441, 0.5, 0.7441, 0.5, 0.7441, 0.5, 0.7441, 0.5, 0.7441, 0.5, 0.7441, 0.5, 0.7441, 0.5, 0.7441, 0.5, 0.7441, 0.5, 0.7441, 0.5, 0.7441, 0.5, 0.7441, 0.5])
me_test_006.materials.append(mat_palette)
me_test_006.use_remesh_preserve_volume = False
me_test_006.use_remesh_preserve_attributes = False
me_test_006.use_mirror_vertex_groups = False
me_test_006.update()
me_test_006.normals_split_custom_set([tuple(v) for v in zip(*[iter([-1.0, 0.0, 0.0, -1.0, 0.0, 0.0, -1.0, 0.0, 0.0, -1.0, 0.0, 0.0, -1.0, 0.0, 0.0, -1.0, 0.0, 0.0, 1.0, 0.0, 0.0, 1.0, 0.0, 0.0, 1.0, 0.0, 0.0, 1.0, 0.0, 0.0, 1.0, 0.0, 0.0, 1.0, 0.0, 0.0, 0.0, 0.0, 1.0, 0.0, 0.0, 1.0, 0.0, 0.0, 1.0, 0.0, 0.0, 1.0, 0.0, 0.0, 1.0, 0.0, 0.0, 1.0, 0.0, 0.0, -1.0, 0.0, 0.0, -1.0, 0.0, 0.0, -1.0, 0.0, 0.0, -1.0, 0.0, 0.0, -1.0, 0.0, 0.0, -1.0, 0.0, -1.0, 0.0, 0.0, -1.0, 0.0, 0.0, -1.0, 0.0, 0.0, -1.0, 0.0, 0.0, -1.0, 0.0, 0.0, -1.0, 0.0, 0.0, 1.0, 0.0, 0.0, 1.0, 0.0, 0.0, 1.0, 0.0, 0.0, 1.0, 0.0, 0.0, 1.0, 0.0, 0.0, 1.0, 0.0])] * 3)])
me_test_003 = bpy.data.meshes.new('test.003')
me_test_003.from_pydata([(-0.3526, -1.171, -0.3834), (-0.3526, -1.171, 0.0166), (0.04744, -0.7712, 0.0166), (0.04744, -0.7712, -0.3834), (-0.3526, -0.7712, 0.0166), (-0.3526, -0.7712, -0.3834), (0.04744, -1.171, -0.3834), (0.04744, -1.171, 0.0166)], [], [(4, 0, 1), (5, 0, 4), (7, 6, 2), (2, 6, 3), (7, 4, 1), (2, 4, 7), (0, 5, 6), (6, 5, 3), (0, 7, 1), (6, 7, 0), (4, 2, 5), (5, 2, 3)])
_uv = me_test_003.uv_layers.new(name='UVMap')
_uv.uv.foreach_set('vector', [0.7441, 0.5, 0.7441, 0.5, 0.7441, 0.5, 0.7441, 0.5, 0.7441, 0.5, 0.7441, 0.5, 0.7441, 0.5, 0.7441, 0.5, 0.7441, 0.5, 0.7441, 0.5, 0.7441, 0.5, 0.7441, 0.5, 0.7441, 0.5, 0.7441, 0.5, 0.7441, 0.5, 0.7441, 0.5, 0.7441, 0.5, 0.7441, 0.5, 0.7441, 0.5, 0.7441, 0.5, 0.7441, 0.5, 0.7441, 0.5, 0.7441, 0.5, 0.7441, 0.5, 0.7441, 0.5, 0.7441, 0.5, 0.7441, 0.5, 0.7441, 0.5, 0.7441, 0.5, 0.7441, 0.5, 0.7441, 0.5, 0.7441, 0.5, 0.7441, 0.5, 0.7441, 0.5, 0.7441, 0.5, 0.7441, 0.5])
me_test_003.materials.append(mat_palette)
me_test_003.use_remesh_preserve_volume = False
me_test_003.use_remesh_preserve_attributes = False
me_test_003.use_mirror_vertex_groups = False
me_test_003.update()
me_test_003.normals_split_custom_set([tuple(v) for v in zip(*[iter([-1.0, 0.0, 0.0, -1.0, 0.0, 0.0, -1.0, 0.0, 0.0, -1.0, 0.0, 0.0, -1.0, 0.0, 0.0, -1.0, 0.0, 0.0, 1.0, 0.0, 0.0, 1.0, 0.0, 0.0, 1.0, 0.0, 0.0, 1.0, 0.0, 0.0, 1.0, 0.0, 0.0, 1.0, 0.0, 0.0, 0.0, 0.0, 1.0, 0.0, 0.0, 1.0, 0.0, 0.0, 1.0, 0.0, 0.0, 1.0, 0.0, 0.0, 1.0, 0.0, 0.0, 1.0, 0.0, 0.0, -1.0, 0.0, 0.0, -1.0, 0.0, 0.0, -1.0, 0.0, 0.0, -1.0, 0.0, 0.0, -1.0, 0.0, 0.0, -1.0, 0.0, -1.0, 0.0, 0.0, -1.0, 0.0, 0.0, -1.0, 0.0, 0.0, -1.0, 0.0, 0.0, -1.0, 0.0, 0.0, -1.0, 0.0, 0.0, 1.0, 0.0, 0.0, 1.0, 0.0, 0.0, 1.0, 0.0, 0.0, 1.0, 0.0, 0.0, 1.0, 0.0, 0.0, 1.0, 0.0])] * 3)])
me_test_002 = bpy.data.meshes.new('test.002')
me_test_002.from_pydata([(-0.6526, -0.7712, 0.6166), (-0.6526, -0.8712, 0.6166), (-0.6526, -0.7712, 0.5166), (-0.6526, -0.7712, 0.3166), (-0.6526, -0.6712, 0.7166), (-0.6526, -0.7712, 0.7166), (-0.6526, -0.6712, 0.6166), (-0.6526, -0.6712, 0.5166), (-0.6526, -0.6712, 0.3166), (-0.6526, -0.3712, 0.3166), (-0.5526, -0.7712, 0.6166), (-0.5526, -0.7712, 0.5166), (-0.5526, -0.7712, 0.3166), (-0.5526, -0.7712, 0.7166), (-0.5526, -0.6712, 0.5166), (-0.5526, -0.6712, 0.3166), (-0.5526, -0.6712, 0.2166), (-0.5526, -0.6712, 0.1166), (-0.5526, -0.5712, 0.5166), (-0.5526, -0.3712, 0.5166), (-0.5526, -0.3712, 0.3166), (-0.5526, -0.3712, -0.8834), (-0.6526, -0.3712, 0.7166), (-0.5526, -0.3712, 0.7166), (-0.6526, -0.4712, 0.5166), (-0.5526, -0.4712, 0.5166), (-0.6526, -0.5712, 0.3166), (-0.6526, -0.4712, 0.3166), (-0.5526, -0.5712, 0.3166), (-0.5526, -0.4712, 0.3166), (-0.5526, -0.7712, 0.2166), (-0.6526, -0.5712, 0.2166), (-0.5526, -0.5712, 0.2166), (-0.6526, -0.6712, 0.1166), (-0.5526, -0.4712, -0.8834), (-0.6526, -0.8712, 0.5166), (-0.5526, -0.8712, 0.6166), (-0.5526, -0.8712, 0.5166), (-0.6526, -0.8712, 0.3166), (-0.5526, -0.8712, 0.3166), (-0.6526, -0.8712, 0.2166), (-0.5526, -0.8712, 0.2166), (-0.6526, -0.7712, 0.1166), (-0.6526, -0.7712, 0.2166), (-0.5526, -0.7712, 0.1166), (-0.5526, -0.4712, 0.7166), (-0.6526, -0.4712, 0.7166), (-0.6526, -0.4712, -0.8834), (-0.5526, -0.6712, 0.7166), (-0.5526, -0.6712, 0.6166), (-0.6526, -0.6712, 0.2166), (-0.6526, -0.5712, 0.6166), (-0.5526, -0.5712, 0.6166), (-0.6526, -0.5712, 0.5166), (-0.6526, -0.3712, 0.5166), (-0.6526, -0.3712, -0.8834)], [], [(0, 35, 1), (2, 38, 35), (2, 35, 0), (3, 40, 38), (3, 38, 2), (43, 40, 3), (4, 0, 5), (6, 2, 0), (6, 0, 4), (7, 3, 2), (7, 2, 6), (8, 43, 3), (8, 3, 7), (50, 42, 43), (50, 43, 8), (33, 42, 50), (51, 7, 6), (53, 8, 7), (53, 7, 51), (26, 50, 8), (26, 8, 53), (31, 50, 26), (24, 26, 53), (27, 26, 24), (22, 24, 46), (54, 27, 24), (54, 24, 22), (9, 47, 27), (9, 27, 54), (55, 47, 9), (36, 37, 10), (37, 39, 11), (10, 37, 11), (39, 41, 12), (11, 39, 12), (12, 41, 30), (13, 10, 48), (10, 11, 49), (48, 10, 49), (11, 12, 14), (49, 11, 14), (12, 30, 15), (14, 12, 15), (30, 44, 16), (15, 30, 16), (16, 44, 17), (49, 14, 52), (14, 15, 18), (52, 14, 18), (15, 16, 28), (18, 15, 28), (28, 16, 32), (18, 28, 25), (25, 28, 29), (45, 25, 23), (25, 29, 19), (23, 25, 19), (29, 34, 20), (19, 29, 20), (20, 34, 21), (13, 4, 5), (48, 4, 13), (45, 22, 46), (23, 22, 45), (36, 0, 1), (10, 0, 36), (49, 51, 6), (52, 51, 49), (18, 24, 53), (25, 24, 18), (26, 27, 28), (28, 27, 29), (40, 43, 41), (41, 43, 30), (50, 31, 16), (16, 31, 32), (42, 33, 44), (44, 33, 17), (47, 55, 34), (34, 55, 21), (35, 36, 1), (37, 36, 35), (38, 37, 35), (39, 37, 38), (40, 39, 38), (41, 39, 40), (0, 13, 5), (10, 13, 0), (42, 30, 43), (44, 30, 42), (24, 45, 46), (25, 45, 24), (47, 29, 27), (34, 29, 47), (4, 48, 6), (6, 48, 49), (50, 16, 33), (33, 16, 17), (51, 52, 53), (53, 52, 18), (26, 28, 31), (31, 28, 32), (22, 23, 54), (54, 23, 19), (54, 19, 9), (9, 19, 20), (9, 20, 55), (55, 20, 21)])
_uv = me_test_002.uv_layers.new(name='UVMap')
_uv.uv.foreach_set('vector', [0.959, 0.5, 0.959, 0.5, 0.959, 0.5, 0.9707, 0.5, 0.9707, 0.5, 0.9707, 0.5, 0.959, 0.5, 0.959, 0.5, 0.959, 0.5, 0.959, 0.5, 0.959, 0.5, 0.959, 0.5, 0.9707, 0.5, 0.9707, 0.5, 0.9707, 0.5, 0.959, 0.5, 0.959, 0.5, 0.959, 0.5, 0.959, 0.5, 0.959, 0.5, 0.959, 0.5, 0.9707, 0.5, 0.9707, 0.5, 0.9707, 0.5, 0.959, 0.5, 0.959, 0.5, 0.959, 0.5, 0.9746, 0.5, 0.9746, 0.5, 0.9746, 0.5, 0.9707, 0.5, 0.9707, 0.5, 0.9707, 0.5, 0.9707, 0.5, 0.9707, 0.5, 0.9707, 0.5, 0.9746, 0.5, 0.9746, 0.5, 0.9746, 0.5, 0.959, 0.5, 0.959, 0.5, 0.959, 0.5, 0.9707, 0.5, 0.9707, 0.5, 0.9707, 0.5, 0.959, 0.5, 0.959, 0.5, 0.959, 0.5, 0.9746, 0.5, 0.9746, 0.5, 0.9746, 0.5, 0.9785, 0.5, 0.9785, 0.5, 0.9785, 0.5, 0.9746, 0.5, 0.9746, 0.5, 0.9746, 0.5, 0.9746, 0.5, 0.9746, 0.5, 0.9746, 0.5, 0.9785, 0.5, 0.9785, 0.5, 0.9785, 0.5, 0.9746, 0.5, 0.9746, 0.5, 0.9746, 0.5, 0.9824, 0.5, 0.9824, 0.5, 0.9824, 0.5, 0.9824, 0.5, 0.9824, 0.5, 0.9824, 0.5, 0.9785, 0.5, 0.9785, 0.5, 0.9785, 0.5, 0.9902, 0.5, 0.9902, 0.5, 0.9902, 0.5, 0.9785, 0.5, 0.9785, 0.5, 0.9785, 0.5, 0.9785, 0.5, 0.9785, 0.5, 0.9785, 0.5, 0.9902, 0.5, 0.9902, 0.5, 0.9902, 0.5, 0.9785, 0.5, 0.9785, 0.5, 0.9785, 0.5, 0.959, 0.5, 0.959, 0.5, 0.959, 0.5, 0.9707, 0.5, 0.9707, 0.5, 0.9707, 0.5, 0.959, 0.5, 0.959, 0.5, 0.959, 0.5, 0.959, 0.5, 0.959, 0.5, 0.959, 0.5, 0.9707, 0.5, 0.9707, 0.5, 0.9707, 0.5, 0.959, 0.5, 0.959, 0.5, 0.959, 0.5, 0.959, 0.5, 0.959, 0.5, 0.959, 0.5, 0.9707, 0.5, 0.9707, 0.5, 0.9707, 0.5, 0.959, 0.5, 0.959, 0.5, 0.959, 0.5, 0.9746, 0.5, 0.9746, 0.5, 0.9746, 0.5, 0.9707, 0.5, 0.9707, 0.5, 0.9707, 0.5, 0.9707, 0.5, 0.9707, 0.5, 0.9707, 0.5, 0.9746, 0.5, 0.9746, 0.5, 0.9746, 0.5, 0.959, 0.5, 0.959, 0.5, 0.959, 0.5, 0.9707, 0.5, 0.9707, 0.5, 0.9707, 0.5, 0.959, 0.5, 0.959, 0.5, 0.959, 0.5, 0.9746, 0.5, 0.9746, 0.5, 0.9746, 0.5, 0.9785, 0.5, 0.9785, 0.5, 0.9785, 0.5, 0.9746, 0.5, 0.9746, 0.5, 0.9746, 0.5, 0.9746, 0.5, 0.9746, 0.5, 0.9746, 0.5, 0.9785, 0.5, 0.9785, 0.5, 0.9785, 0.5, 0.9746, 0.5, 0.9746, 0.5, 0.9746, 0.5, 0.9824, 0.5, 0.9824, 0.5, 0.9824, 0.5, 0.9824, 0.5, 0.9824, 0.5, 0.9824, 0.5, 0.9785, 0.5, 0.9785, 0.5, 0.9785, 0.5, 0.9902, 0.5, 0.9902, 0.5, 0.9902, 0.5, 0.9785, 0.5, 0.9785, 0.5, 0.9785, 0.5, 0.9785, 0.5, 0.9785, 0.5, 0.9785, 0.5, 0.9902, 0.5, 0.9902, 0.5, 0.9902, 0.5, 0.9785, 0.5, 0.9785, 0.5, 0.9785, 0.5, 0.959, 0.5, 0.959, 0.5, 0.959, 0.5, 0.959, 0.5, 0.959, 0.5, 0.959, 0.5, 0.9785, 0.5, 0.9785, 0.5, 0.9785, 0.5, 0.9785, 0.5, 0.9785, 0.5, 0.9785, 0.5, 0.959, 0.5, 0.959, 0.5, 0.959, 0.5, 0.959, 0.5, 0.959, 0.5, 0.959, 0.5, 0.9746, 0.5, 0.9746, 0.5, 0.9746, 0.5, 0.9746, 0.5, 0.9746, 0.5, 0.9746, 0.5, 0.9824, 0.5, 0.9824, 0.5, 0.9824, 0.5, 0.9824, 0.5, 0.9824, 0.5, 0.9824, 0.5, 0.9824, 0.5, 0.9824, 0.5, 0.9824, 0.5, 0.9824, 0.5, 0.9824, 0.5, 0.9824, 0.5, 0.959, 0.5, 0.959, 0.5, 0.959, 0.5, 0.959, 0.5, 0.959, 0.5, 0.959, 0.5, 0.9746, 0.5, 0.9746, 0.5, 0.9746, 0.5, 0.9746, 0.5, 0.9746, 0.5, 0.9746, 0.5, 0.959, 0.5, 0.959, 0.5, 0.959, 0.5, 0.959, 0.5, 0.959, 0.5, 0.959, 0.5, 0.9785, 0.5, 0.9785, 0.5, 0.9785, 0.5, 0.9785, 0.5, 0.9785, 0.5, 0.9785, 0.5, 0.959, 0.5, 0.959, 0.5, 0.959, 0.5, 0.959, 0.5, 0.959, 0.5, 0.959, 0.5, 0.9707, 0.5, 0.9707, 0.5, 0.9707, 0.5, 0.9707, 0.5, 0.9707, 0.5, 0.9707, 0.5, 0.959, 0.5, 0.959, 0.5, 0.959, 0.5, 0.959, 0.5, 0.959, 0.5, 0.959, 0.5, 0.959, 0.5, 0.959, 0.5, 0.959, 0.5, 0.959, 0.5, 0.959, 0.5, 0.959, 0.5, 0.959, 0.5, 0.959, 0.5, 0.959, 0.5, 0.959, 0.5, 0.959, 0.5, 0.959, 0.5, 0.9785, 0.5, 0.9785, 0.5, 0.9785, 0.5, 0.9785, 0.5, 0.9785, 0.5, 0.9785, 0.5, 0.9785, 0.5, 0.9785, 0.5, 0.9785, 0.5, 0.9785, 0.5, 0.9785, 0.5, 0.9785, 0.5, 0.959, 0.5, 0.959, 0.5, 0.959, 0.5, 0.959, 0.5, 0.959, 0.5, 0.959, 0.5, 0.959, 0.5, 0.959, 0.5, 0.959, 0.5, 0.959, 0.5, 0.959, 0.5, 0.959, 0.5, 0.9746, 0.5, 0.9746, 0.5, 0.9746, 0.5, 0.9746, 0.5, 0.9746, 0.5, 0.9746, 0.5, 0.9746, 0.5, 0.9746, 0.5, 0.9746, 0.5, 0.9746, 0.5, 0.9746, 0.5, 0.9746, 0.5, 0.9785, 0.5, 0.9785, 0.5, 0.9785, 0.5, 0.9785, 0.5, 0.9785, 0.5, 0.9785, 0.5, 0.9902, 0.5, 0.9902, 0.5, 0.9902, 0.5, 0.9902, 0.5, 0.9902, 0.5, 0.9902, 0.5, 0.9785, 0.5, 0.9785, 0.5, 0.9785, 0.5, 0.9785, 0.5, 0.9785, 0.5, 0.9785, 0.5])
me_test_002.materials.append(mat_palette)
me_test_002.use_remesh_preserve_volume = False
me_test_002.use_remesh_preserve_attributes = False
me_test_002.use_mirror_vertex_groups = False
me_test_002.update()
me_test_002.normals_split_custom_set([tuple(v) for v in zip(*[iter([-1.0, 0.0, 0.0, -1.0, 0.0, 0.0, -1.0, 0.0, 0.0, -1.0, 0.0, 0.0, -1.0, 0.0, 0.0, -1.0, 0.0, 0.0, -1.0, 0.0, 0.0, -1.0, 0.0, 0.0, -1.0, 0.0, 0.0, -1.0, 0.0, 0.0, -1.0, 0.0, 0.0, -1.0, 0.0, 0.0, -1.0, 0.0, 0.0, -1.0, 0.0, 0.0, -1.0, 0.0, 0.0, -1.0, 0.0, 0.0, -1.0, 0.0, 0.0, -1.0, 0.0, 0.0, -1.0, 0.0, 0.0, -1.0, 0.0, 0.0, -1.0, 0.0, 0.0, -1.0, 0.0, 0.0, -1.0, 0.0, 0.0, -1.0, 0.0, 0.0, -1.0, 0.0, 0.0, -1.0, 0.0, 0.0, -1.0, 0.0, 0.0, -1.0, 0.0, 0.0, -1.0, 0.0, 0.0, -1.0, 0.0, 0.0, -1.0, 0.0, 0.0, -1.0, 0.0, 0.0, -1.0, 0.0, 0.0, -1.0, 0.0, 0.0, -1.0, 0.0, 0.0, -1.0, 0.0, 0.0, -1.0, 0.0, 0.0, -1.0, 0.0, 0.0, -1.0, 0.0, 0.0, -1.0, 0.0, 0.0, -1.0, 0.0, 0.0, -1.0, 0.0, 0.0, -1.0, 0.0, 0.0, -1.0, 0.0, 0.0, -1.0, 0.0, 0.0, -1.0, 0.0, 0.0, -1.0, 0.0, 0.0, -1.0, 0.0, 0.0, -1.0, 0.0, 0.0, -1.0, 0.0, 0.0, -1.0, 0.0, 0.0, -1.0, 0.0, 0.0, -1.0, 0.0, 0.0, -1.0, 0.0, 0.0, -1.0, 0.0, 0.0, -1.0, 0.0, 0.0, -1.0, 0.0, 0.0, -1.0, 0.0, 0.0, -1.0, 0.0, 0.0, -1.0, 0.0, 0.0, -1.0, 0.0, 0.0, -1.0, 0.0, 0.0, -1.0, 0.0, 0.0, -1.0, 0.0, 0.0, -1.0, 0.0, 0.0, -1.0, 0.0, 0.0, -1.0, 0.0, 0.0, -1.0, 0.0, 0.0, -1.0, 0.0, 0.0, -1.0, 0.0, 0.0, -1.0, 0.0, 0.0, -1.0, 0.0, 0.0, -1.0, 0.0, 0.0, -1.0, 0.0, 0.0, -1.0, 0.0, 0.0, -1.0, 0.0, 0.0, -1.0, 0.0, 0.0, -1.0, 0.0, 0.0, -1.0, 0.0, 0.0, -1.0, 0.0, 0.0, -1.0, 0.0, 0.0, -1.0, 0.0, 0.0, -1.0, 0.0, 0.0, -1.0, 0.0, 0.0, -1.0, 0.0, 0.0, -1.0, 0.0, 0.0, -1.0, 0.0, 0.0, -1.0, 0.0, 0.0, -1.0, 0.0, 0.0, -1.0, 0.0, 0.0, 1.0, 0.0, 0.0, 1.0, 0.0, 0.0, 1.0, 0.0, 0.0, 1.0, 0.0, 0.0, 1.0, 0.0, 0.0, 1.0, 0.0, 0.0, 1.0, 0.0, 0.0, 1.0, 0.0, 0.0, 1.0, 0.0, 0.0, 1.0, 0.0, 0.0, 1.0, 0.0, 0.0, 1.0, 0.0, 0.0, 1.0, 0.0, 0.0, 1.0, 0.0, 0.0, 1.0, 0.0, 0.0, 1.0, 0.0, 0.0, 1.0, 0.0, 0.0, 1.0, 0.0, 0.0, 1.0, 0.0, 0.0, 1.0, 0.0, 0.0, 1.0, 0.0, 0.0, 1.0, 0.0, 0.0, 1.0, 0.0, 0.0, 1.0, 0.0, 0.0, 1.0, 0.0, 0.0, 1.0, 0.0, 0.0, 1.0, 0.0, 0.0, 1.0, 0.0, 0.0, 1.0, 0.0, 0.0, 1.0, 0.0, 0.0, 1.0, 0.0, 0.0, 1.0, 0.0, 0.0, 1.0, 0.0, 0.0, 1.0, 0.0, 0.0, 1.0, 0.0, 0.0, 1.0, 0.0, 0.0, 1.0, 0.0, 0.0, 1.0, 0.0, 0.0, 1.0, 0.0, 0.0, 1.0, 0.0, 0.0, 1.0, 0.0, 0.0, 1.0, 0.0, 0.0, 1.0, 0.0, 0.0, 1.0, 0.0, 0.0, 1.0, 0.0, 0.0, 1.0, 0.0, 0.0, 1.0, 0.0, 0.0, 1.0, 0.0, 0.0, 1.0, 0.0, 0.0, 1.0, 0.0, 0.0, 1.0, 0.0, 0.0, 1.0, 0.0, 0.0, 1.0, 0.0, 0.0, 1.0, 0.0, 0.0, 1.0, 0.0, 0.0, 1.0, 0.0, 0.0, 1.0, 0.0, 0.0, 1.0, 0.0, 0.0, 1.0, 0.0, 0.0, 1.0, 0.0, 0.0, 1.0, 0.0, 0.0, 1.0, 0.0, 0.0, 1.0, 0.0, 0.0, 1.0, 0.0, 0.0, 1.0, 0.0, 0.0, 1.0, 0.0, 0.0, 1.0, 0.0, 0.0, 1.0, 0.0, 0.0, 1.0, 0.0, 0.0, 1.0, 0.0, 0.0, 1.0, 0.0, 0.0, 1.0, 0.0, 0.0, 1.0, 0.0, 0.0, 1.0, 0.0, 0.0, 1.0, 0.0, 0.0, 1.0, 0.0, 0.0, 1.0, 0.0, 0.0, 1.0, 0.0, 0.0, 1.0, 0.0, 0.0, 1.0, 0.0, 0.0, 1.0, 0.0, 0.0, 1.0, 0.0, 0.0, 1.0, 0.0, 0.0, 1.0, 0.0, 0.0, 1.0, 0.0, 0.0, 1.0, 0.0, 0.0, 1.0, 0.0, 0.0, 1.0, 0.0, 0.0, 1.0, 0.0, 0.0, 1.0, 0.0, 0.0, 0.0, 0.0, 1.0, 0.0, 0.0, 1.0, 0.0, 0.0, 1.0, 0.0, 0.0, 1.0, 0.0, 0.0, 1.0, 0.0, 0.0, 1.0, 0.0, 0.0, 1.0, 0.0, 0.0, 1.0, 0.0, 0.0, 1.0, 0.0, 0.0, 1.0, 0.0, 0.0, 1.0, 0.0, 0.0, 1.0, 0.0, 0.0, 1.0, 0.0, 0.0, 1.0, 0.0, 0.0, 1.0, 0.0, 0.0, 1.0, 0.0, 0.0, 1.0, 0.0, 0.0, 1.0, 0.0, 0.0, 1.0, 0.0, 0.0, 1.0, 0.0, 0.0, 1.0, 0.0, 0.0, 1.0, 0.0, 0.0, 1.0, 0.0, 0.0, 1.0, 0.0, 0.0, 1.0, 0.0, 0.0, 1.0, 0.0, 0.0, 1.0, 0.0, 0.0, 1.0, 0.0, 0.0, 1.0, 0.0, 0.0, 1.0, 0.0, 0.0, -1.0, 0.0, 0.0, -1.0, 0.0, 0.0, -1.0, 0.0, 0.0, -1.0, 0.0, 0.0, -1.0, 0.0, 0.0, -1.0, 0.0, 0.0, -1.0, 0.0, 0.0, -1.0, 0.0, 0.0, -1.0, 0.0, 0.0, -1.0, 0.0, 0.0, -1.0, 0.0, 0.0, -1.0, 0.0, 0.0, -1.0, 0.0, 0.0, -1.0, 0.0, 0.0, -1.0, 0.0, 0.0, -1.0, 0.0, 0.0, -1.0, 0.0, 0.0, -1.0, 0.0, 0.0, -1.0, 0.0, 0.0, -1.0, 0.0, 0.0, -1.0, 0.0, 0.0, -1.0, 0.0, 0.0, -1.0, 0.0, 0.0, -1.0, 0.0, 0.0, -1.0, 0.0, 0.0, -1.0, 0.0, 0.0, -1.0, 0.0, 0.0, -1.0, 0.0, 0.0, -1.0, 0.0, 0.0, -1.0, 0.0, -1.0, 0.0, 0.0, -1.0, 0.0, 0.0, -1.0, 0.0, 0.0, -1.0, 0.0, 0.0, -1.0, 0.0, 0.0, -1.0, 0.0, 0.0, -1.0, 0.0, 0.0, -1.0, 0.0, 0.0, -1.0, 0.0, 0.0, -1.0, 0.0, 0.0, -1.0, 0.0, 0.0, -1.0, 0.0, 0.0, -1.0, 0.0, 0.0, -1.0, 0.0, 0.0, -1.0, 0.0, 0.0, -1.0, 0.0, 0.0, -1.0, 0.0, 0.0, -1.0, 0.0, 0.0, -1.0, 0.0, 0.0, -1.0, 0.0, 0.0, -1.0, 0.0, 0.0, -1.0, 0.0, 0.0, -1.0, 0.0, 0.0, -1.0, 0.0, 0.0, -1.0, 0.0, 0.0, -1.0, 0.0, 0.0, -1.0, 0.0, 0.0, -1.0, 0.0, 0.0, -1.0, 0.0, 0.0, -1.0, 0.0, 0.0, -1.0, 0.0, 0.0, -1.0, 0.0, 0.0, -1.0, 0.0, 0.0, -1.0, 0.0, 0.0, -1.0, 0.0, 0.0, -1.0, 0.0, 0.0, -1.0, 0.0, 0.0, -1.0, 0.0, 0.0, -1.0, 0.0, 0.0, -1.0, 0.0, 0.0, -1.0, 0.0, 0.0, -1.0, 0.0, 0.0, 1.0, 0.0, 0.0, 1.0, 0.0, 0.0, 1.0, 0.0, 0.0, 1.0, 0.0, 0.0, 1.0, 0.0, 0.0, 1.0, 0.0, 0.0, 1.0, 0.0, 0.0, 1.0, 0.0, 0.0, 1.0, 0.0, 0.0, 1.0, 0.0, 0.0, 1.0, 0.0, 0.0, 1.0, 0.0, 0.0, 1.0, 0.0, 0.0, 1.0, 0.0, 0.0, 1.0, 0.0, 0.0, 1.0, 0.0, 0.0, 1.0, 0.0, 0.0, 1.0, 0.0, 0.0, 1.0, 0.0, 0.0, 1.0, 0.0, 0.0, 1.0, 0.0, 0.0, 1.0, 0.0, 0.0, 1.0, 0.0, 0.0, 1.0, 0.0, 0.0, 1.0, 0.0, 0.0, 1.0, 0.0, 0.0, 1.0, 0.0, 0.0, 1.0, 0.0, 0.0, 1.0, 0.0, 0.0, 1.0, 0.0, 0.0, 1.0, 0.0, 0.0, 1.0, 0.0, 0.0, 1.0, 0.0, 0.0, 1.0, 0.0, 0.0, 1.0, 0.0, 0.0, 1.0, 0.0, 0.0, 1.0, 0.0, 0.0, 1.0, 0.0, 0.0, 1.0, 0.0, 0.0, 1.0, 0.0, 0.0, 1.0, 0.0, 0.0, 1.0, 0.0])] * 3)])
arm_armature = bpy.data.armatures.new('Armature')  # bones are not reproduced

# ---- objects
ob_armature = bpy.data.objects.new('Armature', arm_armature)
ob_test_004 = bpy.data.objects.new('test.004', me_test_004)
ob_test_005 = bpy.data.objects.new('test.005', me_test_005)
ob_test_001 = bpy.data.objects.new('test.001', me_test_001)
ob_test = bpy.data.objects.new('test', me_test)
ob_test_006 = bpy.data.objects.new('test.006', me_test_006)
ob_test_003 = bpy.data.objects.new('test.003', me_test_003)
ob_test_002 = bpy.data.objects.new('test.002', me_test_002)

# ---- transforms, parenting, visibility, modifiers, constraints
ob_armature.location = (0.1432, 0.1859, -0.6078)
ob_armature.scale = (0.3975, 0.3771, 0.6466)
ob_armature.show_in_front = True
ob_armature.lineart.crease_threshold = 0.0
ob_test_004.parent = ob_armature
ob_test_004.matrix_parent_inverse = Matrix(((2.516, 0.0, 0.0, -0.3604), (0.0, 0.0, 1.547, -0.818), (0.0, -2.652, 0.0, 0.4928), (0.0, 0.0, 0.0, 1.0)))
ob_test_004.location = (0.0, 0.0, 0.0)
ob_test_004.rotation_euler = (1.571, -0.0, 0.0)
ob_test_004.lineart.crease_threshold = 0.0
ob_test_005.parent = ob_armature
ob_test_005.matrix_parent_inverse = Matrix(((2.516, 0.0, 0.0, -0.3604), (0.0, 0.0, 1.547, 0.1102), (0.0, -2.652, 0.0, 0.4928), (0.0, 0.0, 0.0, 1.0)))
ob_test_005.location = (0.0, 0.0, 0.0)
ob_test_005.rotation_euler = (1.571, -0.0, 0.0)
ob_test_005.lineart.crease_threshold = 0.0
ob_test_001.parent = ob_armature
ob_test_001.matrix_parent_inverse = Matrix(((0.0, 2.652, 0.0, -0.4928), (-2.516, 0.0, 0.0, -1.893), (0.0, 0.0, 1.547, 0.1102), (0.0, 0.0, 0.0, 1.0)))
ob_test_001.location = (0.0, 0.0, 0.0)
ob_test_001.rotation_euler = (1.571, -0.0, 0.0)
ob_test_001.lineart.crease_threshold = 0.0
ob_test.parent = ob_armature
ob_test.matrix_parent_inverse = Matrix(((2.98e-08, -2.652, 0.0, 0.4928), (2.516, 0.0, 0.0, -2.635), (7.451e-09, 0.0, 1.547, 0.1102), (0.0, 0.0, 0.0, 1.0)))
ob_test.location = (0.0, 0.0, 0.0)
ob_test.rotation_euler = (1.571, -0.0, 0.0)
ob_test.lineart.crease_threshold = 0.0
ob_test_006.parent = ob_armature
ob_test_006.matrix_parent_inverse = Matrix(((2.516, -6.216e-07, 1.192e-07, -1.105), (0.0, 2.174e-07, -1.547, -1.811), (0.0, 2.652, 2.98e-08, -0.4928), (0.0, 0.0, 0.0, 1.0)))
ob_test_006.location = (0.0, 0.0, 0.0)
ob_test_006.rotation_euler = (1.571, -0.0, 0.0)
ob_test_006.lineart.crease_threshold = 0.0
ob_test_003.parent = ob_armature
ob_test_003.matrix_parent_inverse = Matrix(((2.516, -3.504e-07, -2.98e-08, 0.3838), (-2.748e-15, -6.624e-08, -1.547, -1.811), (1.1e-07, 2.652, 2.98e-08, -0.4928), (0.0, 0.0, 0.0, 1.0)))
ob_test_003.location = (0.0, 0.0, 0.0)
ob_test_003.rotation_euler = (1.571, -0.0, 0.0)
ob_test_003.lineart.crease_threshold = 0.0
ob_test_002.parent = ob_armature
ob_test_002.matrix_parent_inverse = Matrix(((5.96e-08, 2.652, 0.0, -0.4928), (-2.516, 0.0, 0.0, -2.182), (0.0, 0.0, 1.547, 0.1102), (0.0, 0.0, 0.0, 1.0)))
ob_test_002.location = (-0.3959, -0.2338, -0.672)
ob_test_002.rotation_euler = (1.571, 1.571, 0.0)
ob_test_002.lineart.crease_threshold = 0.0

# ---- collection membership
col_collection_1.objects.link(ob_armature)
col_collection_1.objects.link(ob_test_004)
col_collection_1.objects.link(ob_test_005)
col_collection_1.objects.link(ob_test_001)
col_collection_1.objects.link(ob_test)
col_collection_1.objects.link(ob_test_006)
col_collection_1.objects.link(ob_test_003)
col_collection_1.objects.link(ob_test_002)

# ---- scene / render settings (as saved in the file)
scene.frame_start = 0; scene.frame_end = 15; scene.frame_set(15)
scene.render.engine = 'BLENDER_EEVEE_NEXT'
scene.render.resolution_percentage = 50
scene.render.dither_intensity = 0.0
scene.cycles.use_denoising = False
scene.cycles.samples = 128
scene.cycles.sampling_pattern = 'TABULATED_SOBOL'
scene.cycles.use_adaptive_sampling = False
scene.cycles.use_light_tree = False
scene.cycles.blur_glossy = 0.0
scene.cycles.sample_clamp_indirect = 0.0
scene.view_settings.view_transform = 'Standard'
bpy.context.view_layer.update()

# ---- added for rendering (the .blend has no active camera and no usable light): camera, sun
cam_auto = bpy.data.cameras.new('AutoCamera')
cam_auto.lens = 50.0
cam_auto.sensor_width = 36.0
cam_auto.clip_end = 1000.0
ob_auto_camera = bpy.data.objects.new('AutoCamera', cam_auto)
scene.collection.objects.link(ob_auto_camera)
ob_auto_camera.location = (3.00079, -3.78258, 2.1663)
ob_auto_camera.rotation_euler = (1.09748, -7.21219e-08, 0.694738)
scene.camera = ob_auto_camera
light_auto_sun = bpy.data.lights.new('AutoSun', 'SUN')
light_auto_sun.energy = 3.0
light_auto_sun.angle = 0.0523599
ob_auto_sun = bpy.data.objects.new('AutoSun', light_auto_sun)
scene.collection.objects.link(ob_auto_sun)
ob_auto_sun.rotation_euler = (0.872665, 0.174533, 0.523599)
bpy.context.view_layer.update()
